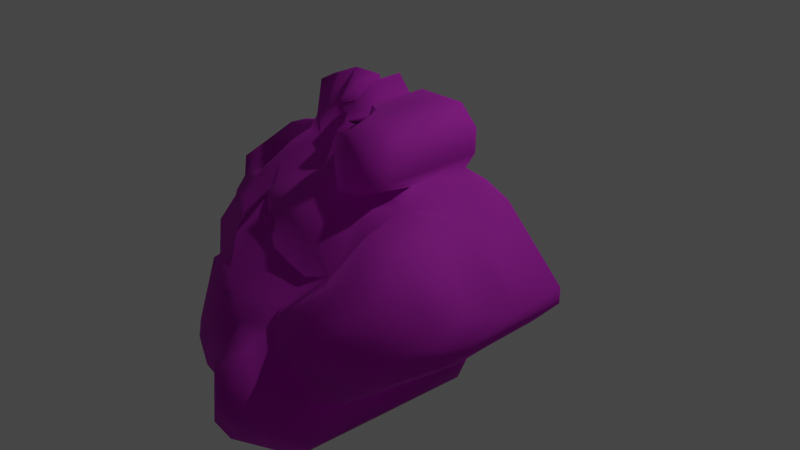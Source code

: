 # Source: Ruins_Collumn_Dmg_C.blend  (saved by Blender 3.5.10; exported with 4.5.12 LTS)
import bpy
from mathutils import Matrix  # noqa: F401  (used for matrix-valued properties, if any)

bpy.ops.wm.read_factory_settings(use_empty=True)
scene = bpy.context.scene
scene.name = 'Scene'

# ---- collections
col_collection = bpy.data.collections.new('Collection'); scene.collection.children.link(col_collection)

# ---- images (referenced by path relative to the original .blend; pixels are not part of the script)
import os
ASSET_DIR = os.environ.get("B2B_ASSET_DIR", "")  # directory of the original .blend (textures are referenced by path, not embedded)
HERE = os.path.dirname(os.path.abspath(__file__))  # packed textures are extracted next to this script under _unpacked/

def load_image(name, relpath, width, height, colorspace="sRGB"):
    """Load a texture the original file referenced (path relative to the .blend, or extracted next to this script)."""
    p = next((c for c in (os.path.join(HERE, relpath), os.path.join(ASSET_DIR, relpath)) if relpath and os.path.exists(c)), "")
    if p:
        img = bpy.data.images.load(p, check_existing=True)
        img.name = name
    else:  # same state as the original file: an image datablock whose file is absent (Cycles renders it pink)
        img = bpy.data.images.new(name, width, height)
        img.source = "FILE"
        img.filepath = "//" + (relpath or name)
    img.colorspace_settings.name = colorspace
    return img
img_dn_hl_ruins_column_broken_d_png = load_image('Dn_HL_Ruins_Column_Broken_D.png', 'Dn_HL_Ruins_Column_Broken_D.png', 1024, 1024, 'sRGB')
img_dn_hl_ruins_column_broken_mre_packed_png = load_image('Dn_HL_Ruins_Column_Broken_mre_packed.png', 'Dn_HL_Ruins_Column_Broken_mre_packed.png', 1024, 1024, 'sRGB')
img_c__users_joo_desktop_files_game_environment_hell_textures__dn_h = load_image('C__Users_joo_Desktop_Files_Game_Environment_Hell_Textures__Dn_H', 'C__Users_joo_Desktop_Files_Game_Environment_Hell_Textures__Dn_HL_Ruins_Column_Broken_N_png_Normal_Bump.png', 1024, 1024, 'sRGB')

# ---- materials (node trees are filled in below, after node groups)
mat_dn_hl_inst_ruins_column__damage_a = bpy.data.materials.new('Dn_HL_Inst_Ruins_Column__Damage_A')
mat_dn_hl_inst_ruins_column__damage_a.use_transparent_shadow = False
mat_dn_hl_inst_ruins_column__damage_a.diffuse_color = (0.588, 0.588, 0.588, 1.0)
mat_dn_hl_inst_ruins_column__damage_a.roughness = 0.9

# ---- material node trees
mat_dn_hl_inst_ruins_column__damage_a.use_nodes = True; mat_dn_hl_inst_ruins_column__damage_a.node_tree.nodes.clear()
_N = mat_dn_hl_inst_ruins_column__damage_a.node_tree.nodes; _L = mat_dn_hl_inst_ruins_column__damage_a.node_tree.links
n0 = _N.new('ShaderNodeBsdfPrincipled'); n0.name = 'Principled BSDF'; n0.location = (0, 300)
n0.distribution = 'GGX'
n0.subsurface_method = 'RANDOM_WALK_SKIN'
n0.inputs[2].default_value = 0.9
n0.inputs[13].default_value = 0.0
n0.inputs[18].default_value = 1.0
n0.inputs[27].default_value = (0.0, 0.0, 0.0, 1.0)
n0.inputs[28].default_value = 1.0
n1 = _N.new('ShaderNodeTexImage'); n1.name = 'Image Texture'; n1.location = (-480, 300)
n1.image = img_dn_hl_ruins_column_broken_d_png
n2 = _N.new('ShaderNodeTexImage'); n2.name = 'Image Texture.001'; n2.location = (-480, 0)
n2.image = img_dn_hl_ruins_column_broken_mre_packed_png
n3 = _N.new('ShaderNodeTexImage'); n3.name = 'Image Texture.002'; n3.location = (-480, -300)
n3.image = img_c__users_joo_desktop_files_game_environment_hell_textures__dn_h
n4 = _N.new('ShaderNodeNormalMap'); n4.name = 'Normal Map'; n4.location = (-200, -300)
n4.inputs[0].default_value = 0.0
n5 = _N.new('ShaderNodeOutputMaterial'); n5.name = 'Material Output'; n5.location = (280, 300)
_L.new(n1.outputs[0], n0.inputs[0])
_L.new(n3.outputs[0], n4.inputs[1])
_L.new(n4.outputs[0], n0.inputs[5])
_L.new(n0.outputs[0], n5.inputs[0])
_L.new(n2.outputs[0], n0.inputs[1])
n5.is_active_output = True

# ---- world
world_world = bpy.data.worlds.new('World'); scene.world = world_world
world_world.use_nodes = True; world_world.node_tree.nodes.clear()
_N = world_world.node_tree.nodes; _L = world_world.node_tree.links
n0 = _N.new('ShaderNodeOutputWorld'); n0.name = 'World Output'; n0.location = (300, 300)
n1 = _N.new('ShaderNodeBackground'); n1.name = 'Background'; n1.location = (10, 300)
n1.inputs[0].default_value = (0.05088, 0.05088, 0.05088, 1.0)
_L.new(n1.outputs[0], n0.inputs[0])
n0.is_active_output = True
world_world.color = (0.05088, 0.05088, 0.05088)
world_world.use_sun_shadow = False
world_world.sun_shadow_jitter_overblur = 0.0

# ---- cameras
cam_camera = bpy.data.cameras.new('Camera')
cam_camera.clip_end = 100.0
cam_camera.ortho_scale = 7.314

# ---- lights
light_light = bpy.data.lights.new('Light', 'POINT')
light_light.transmission_factor = 0.0
light_light.energy = 1000.0
light_light.shadow_soft_size = 0.1
light_light.shadow_maximum_resolution = 0.006
light_light.use_absolute_resolution = True

# ---- meshes
me_ruins_collumn_dmg_c = bpy.data.meshes.new('Ruins_Collumn_Dmg_C')
me_ruins_collumn_dmg_c.from_pydata([(0.3232, 1.472, 0.009348), (0.2866, 1.329, -0.005298), (0.2911, 1.435, 0.0253), (0.2829, 1.303, -0.005391), (0.8211, 1.468, -0.007833), (0.2754, 1.246, -0.006529), (1.014, 1.277, -0.00601), (0.2105, 1.322, -0.005145), (0.259, 1.281, -0.004475), (0.1643, 1.359, -0.005344), (1.012, 1.029, 0.000689), (0.8982, 0.8468, -0.004755), (-0.2445, 1.238, -0.003743), (0.00971, 1.551, 0.003599), (-0.9874, 1.297, -0.007362), (-0.2743, 1.466, -0.003019), (-0.6038, 1.465, 0.01295), (-0.9583, 0.9215, -0.002936), (1.436, 0.7034, 0.002011), (-1.057, 0.8673, 0.000528), (-1.056, 0.7662, -0.002012), (-1.114, 0.7567, -0.003118), (2.097, 0.07279, 0.009904), (2.095, -0.09051, 0.008914), (1.794, -0.4151, 0.01005), (0.9193, -0.9048, 0.01195), (-2.102, 0.03892, 0.006383), (-1.167, 0.7487, -0.002018), (-1.171, 0.7523, 0.02984), (-1.218, 0.7397, -0.000129), (-1.422, 0.6946, 0.01774), (-1.12, -0.8831, 0.01249), (-1.979, -0.2099, 0.0265), (-0.8844, -0.8963, 0.004808), (-0.9873, -1.299, 0.01195), (-0.9829, -1.049, 0.01809), (-0.8056, -1.482, 0.01369), (-0.2787, -1.487, 0.01573), (-0.2361, -1.288, 0.01124), (-0.2042, -1.275, 0.01029), (0.1813, -1.305, 0.01181), (0.004858, -1.578, 0.02554), (0.9836, -1.003, 0.008844), (0.1634, -1.368, 0.0131), (0.1283, -1.441, 0.03917), (0.189, -1.343, 0.01565), (0.2401, -1.308, 0.01193), (0.2526, -1.287, 0.01231), (0.2795, -1.283, 0.01174), (0.8828, -1.477, 0.0142), (0.3339, -1.492, 0.0263), (1.018, -1.151, 0.006646), (-1.963, 0.2113, 0.4515), (-1.404, 0.7166, 0.2389), (-2.131, 0.003935, 0.2191), (-1.854, -0.1519, 0.5889), (-1.93, -0.2648, 0.4359), (-1.388, -0.6276, 0.6036), (-1.287, -0.8434, 0.1219), (-1.238, -0.8538, 0.5704), (-1.302, -0.7376, 0.8975), (-1.133, -0.8067, 1.488), (-0.8928, -0.9188, 0.786), (-0.9096, -0.8004, 1.674), (-0.9739, -0.9687, 1.647), (-0.9798, -1.292, 1.116), (-0.8335, -1.453, 1.011), (-0.5082, -1.504, 0.9609), (-0.2746, -1.468, 1.107), (-0.2287, -1.286, 0.5604), (-0.2048, -1.273, 0.5603), (-0.2283, -1.25, 1.058), (-0.1591, -1.288, 1.802), (0.0142, -1.565, 1.252), (0.2751, -1.294, 0.7768), (0.1828, -1.294, 1.926), (0.2657, -1.039, 2.234), (0.3036, -1.349, 2.355), (0.314, -1.439, 1.858), (0.8185, -1.43, 2.031), (0.3352, -1.496, 0.6573), (1.011, -1.274, 0.918), (0.9732, -1.252, 1.916), (0.9902, -0.8118, 2.296), (1.0, -1.027, 0.5014), (0.9979, -1.037, 0.8423), (0.9953, -1.01, 0.5602), (0.9264, -0.9084, 0.5309), (1.225, -0.8797, 0.07416), (0.9147, -0.8956, 0.6547), (1.565, -0.6405, 0.4005), (1.264, -0.8595, 0.9439), (0.9046, -0.8281, 1.233), (0.9431, -0.7398, 2.077), (1.246, -0.7286, 1.859), (1.283, -0.8226, 1.11), (1.665, -0.56, 0.8916), (2.042, -0.1672, 0.9095), (2.105, 0.04667, 0.6294), (1.88, 0.3262, 0.4986), (1.426, 0.6973, 0.6212), (1.254, 0.8602, 0.3721), (0.9225, 0.8911, 0.4534), (1.224, 0.8674, 0.08319), (-0.2272, -1.033, 2.148), (-0.2448, -1.281, 1.762), (-0.3779, -1.352, 1.7), (-0.9055, -1.201, 1.567), (-0.6907, -1.252, 1.785), (-0.8778, -0.7893, 1.879), (-0.5562, -1.09, 2.052), (-1.103, -0.4183, 1.417), (-0.6719, -0.8253, 2.036), (-1.505, -0.4504, 0.9214), (-1.715, -0.2835, 0.8624), (-1.561, -0.05505, 0.9192), (-1.425, -0.1089, 1.197), (-1.189, 0.2565, 1.12), (-1.055, -0.2682, 1.477), (-0.7656, -0.1059, 1.738), (-0.5533, 0.1069, 1.564), (-0.7479, 0.3307, 1.331), (-0.9616, 0.408, 1.084), (-0.6414, 0.3898, 1.16), (-0.3699, -0.3301, 2.06), (-0.5174, 0.5314, 1.242), (-0.4735, 0.6734, 1.023), (-0.1747, 0.09893, 1.95), (-0.5013, 0.2971, 1.61), (-0.2155, 0.2677, 1.452), (-0.1277, 0.5652, 1.404), (0.01721, 0.238, 1.584), (0.005309, 0.02253, 2.049), (-0.08589, -0.3953, 2.149), (0.2634, 0.8685, 1.234), (-0.1627, 0.7605, 0.817), (0.001901, 0.8363, 0.9496), (0.313, 1.119, 0.7915), (0.3572, 0.9408, 0.8117), (0.4023, 0.5402, 1.554), (0.734, 0.7471, 1.18), (0.7294, 0.8312, 0.9457), (0.3762, 0.05939, 1.526), (1.053, 0.7816, 0.936), (0.9706, 0.9204, 0.7684), (0.6735, 0.1711, 1.48), (0.8685, 0.5458, 1.246), (0.4209, -0.09267, 1.843), (0.9385, 0.2639, 1.765), (0.1558, -0.259, 2.097), (0.6193, -0.04824, 2.035), (0.4947, -0.1966, 1.982), (1.178, 0.738, 1.503), (1.273, 0.4779, 1.749), (1.355, 0.8046, 0.8217), (1.582, 0.314, 1.831), (2.048, 0.2369, 1.156), (1.497, 0.689, 1.47), (2.044, 0.08994, 1.411), (1.139, -0.008056, 2.284), (2.021, -0.1702, 1.425), (1.663, -0.1925, 1.854), (1.775, -0.3101, 1.674), (0.9707, -0.1374, 2.293), (1.097, -0.5354, 2.055), (0.7836, -0.2403, 2.19), (1.041, -0.704, 2.08), (0.7094, -0.1716, 2.394), (0.8918, -0.4672, 2.493), (0.6676, -0.5133, 2.717), (0.713, -0.7677, 2.661), (0.4325, -0.3899, 2.589), (0.348, -1.013, 2.589), (0.7892, -0.9667, 2.466), (0.9926, -1.023, 2.264), (0.4502, -1.194, 2.499), (0.1964, -0.674, 2.455), (0.1821, -0.7667, 2.293), (0.09652, -0.4429, 2.112), (1.005, 1.04, 1.048), (1.009, 1.284, 0.8137), (0.9559, 0.9523, 0.9934), (0.8532, 1.457, 0.8748), (0.9628, 0.9473, 0.9745), (0.8519, 0.9403, 1.266), (0.7193, 1.346, 1.071), (0.5536, 0.8835, 1.252), (0.4512, 1.349, 1.094), (0.3218, 1.078, 1.108), (0.5934, 1.479, 0.9056), (0.4523, 1.471, 0.6868), (0.3038, 1.458, 0.6195), (0.2771, 1.258, 0.6087), (0.2661, 1.295, 0.2715), (0.2022, 1.322, 0.4933), (0.02026, 1.553, 0.3383), (0.2126, 1.271, 0.6242), (-0.2049, 1.299, 0.37), (-0.07041, 1.335, 0.5516), (0.08844, 1.227, 0.6644), (-0.07539, 1.202, 0.5985), (-0.02228, 1.17, 0.768), (-0.1571, 1.291, 0.4847), (-0.329, 1.145, 0.3936), (-0.4528, 0.941, 0.6142), (-0.4493, 1.227, 0.3685), (-0.2512, 1.367, 0.351), (-0.2702, 1.458, 0.3112), (-0.5306, 1.107, 0.4619), (-0.7628, 1.047, 0.3802), (-0.9779, 1.28, 0.1581), (-0.8913, 0.9045, 0.3096), (-0.9015, 0.8154, 0.2292), (-0.9399, 0.8144, 0.3396), (-1.17, 0.7822, 0.2313), (-0.6963, 0.9377, 0.5428), (-0.6955, 0.9318, 0.563), (-0.7465, 0.8508, 0.7241), (-0.6687, 0.7585, 0.9439), (-0.6312, 0.47, 1.088), (-1.287, 0.3112, 0.8148), (-1.073, 0.5974, 0.5992), (-1.672, 0.0165, 0.8035), (-1.623, 0.3108, 0.5998), (-1.216, 0.3198, 0.5922), (-1.407, 0.3802, 0.4436), (-1.169, 0.6387, 0.4531), (-1.16, 0.6642, 0.4045), (-1.449, 0.464, 0.4451), (-1.589, 0.4476, 0.4412), (-1.643, 0.4784, 0.4015), (-1.75, 0.3324, 0.6014)], [], [(0, 1, 2), (1, 0, 3), (0, 4, 3), (3, 4, 5), (5, 4, 6), (7, 8, 5), (7, 5, 9), (6, 10, 11), (5, 6, 11), (9, 5, 12), (13, 9, 12), (12, 5, 11), (14, 12, 11), (15, 12, 14), (16, 15, 14), (14, 11, 17), (17, 11, 18), (19, 17, 18), (19, 18, 20), (18, 21, 20), (18, 22, 23), (18, 23, 24), (18, 24, 25), (21, 18, 26), (18, 25, 26), (26, 27, 21), (28, 21, 27), (29, 28, 27), (26, 29, 27), (28, 29, 30), (26, 30, 29), (31, 32, 26), (26, 25, 31), (31, 25, 33), (33, 34, 35), (34, 33, 36), (33, 37, 36), (37, 33, 38), (33, 39, 38), (33, 25, 40), (39, 33, 40), (40, 41, 39), (40, 25, 42), (41, 40, 43), (43, 44, 41), (44, 43, 45), (45, 43, 40), (45, 40, 46), (40, 47, 46), (42, 47, 40), (48, 47, 42), (49, 48, 42), (50, 48, 49), (42, 51, 49), (30, 52, 53), (30, 26, 52), (54, 52, 26), (52, 54, 55), (32, 54, 26), (56, 55, 54), (56, 54, 32), (55, 56, 57), (58, 56, 32), (58, 32, 31), (57, 56, 59), (58, 59, 56), (59, 60, 57), (59, 61, 60), (31, 62, 58), (59, 58, 62), (62, 61, 59), (62, 31, 33), (61, 62, 63), (35, 62, 33), (64, 63, 62), (35, 64, 62), (65, 64, 35), (35, 34, 65), (66, 65, 34), (36, 66, 34), (67, 66, 36), (37, 67, 36), (68, 67, 37), (68, 37, 38), (68, 38, 69), (69, 70, 68), (69, 38, 70), (68, 70, 71), (70, 38, 39), (70, 72, 71), (41, 70, 39), (73, 72, 70), (41, 73, 70), (73, 41, 74), (73, 74, 75), (41, 44, 74), (76, 75, 74), (74, 44, 45), (74, 45, 46), (47, 74, 46), (77, 76, 74), (48, 74, 47), (78, 77, 74), (79, 77, 78), (74, 48, 80), (74, 80, 78), (79, 78, 80), (80, 48, 50), (49, 80, 50), (79, 80, 49), (79, 49, 81), (79, 81, 82), (81, 49, 51), (83, 82, 81), (84, 81, 51), (42, 84, 51), (25, 84, 42), (83, 81, 85), (81, 84, 86), (86, 85, 81), (87, 84, 25), (84, 87, 86), (87, 25, 88), (88, 25, 24), (86, 87, 89), (88, 89, 87), (86, 89, 85), (90, 88, 24), (90, 24, 23), (89, 88, 91), (91, 88, 90), (92, 85, 89), (92, 89, 91), (92, 83, 85), (92, 93, 83), (94, 93, 92), (91, 95, 92), (92, 95, 94), (91, 90, 95), (95, 96, 94), (95, 90, 96), (96, 90, 23), (94, 96, 97), (97, 96, 23), (97, 23, 98), (98, 23, 22), (99, 98, 22), (99, 100, 98), (18, 99, 22), (101, 100, 99), (101, 99, 18), (101, 102, 100), (18, 103, 101), (102, 101, 103), (11, 103, 18), (102, 103, 11), (73, 75, 72), (72, 75, 104), (72, 104, 71), (76, 104, 75), (104, 105, 71), (105, 68, 71), (105, 106, 68), (106, 105, 104), (106, 67, 68), (106, 107, 67), (107, 66, 67), (66, 107, 65), (64, 65, 107), (106, 108, 107), (107, 109, 64), (108, 109, 107), (109, 63, 64), (110, 108, 106), (108, 110, 109), (106, 104, 110), (111, 63, 109), (111, 61, 63), (61, 111, 60), (109, 110, 112), (112, 110, 104), (60, 111, 113), (60, 113, 57), (57, 114, 55), (113, 114, 57), (115, 114, 113), (113, 116, 115), (113, 111, 116), (116, 117, 115), (116, 111, 118), (118, 117, 116), (118, 111, 109), (119, 118, 109), (109, 112, 119), (120, 117, 118), (118, 119, 120), (117, 120, 121), (122, 117, 121), (122, 121, 123), (121, 120, 123), (124, 119, 112), (123, 120, 125), (123, 125, 126), (119, 127, 120), (127, 119, 124), (120, 128, 125), (120, 127, 128), (125, 128, 129), (128, 127, 129), (130, 125, 129), (129, 127, 131), (130, 129, 131), (132, 127, 124), (127, 132, 131), (133, 124, 112), (132, 124, 133), (133, 112, 104), (134, 125, 130), (126, 125, 134), (135, 126, 136), (126, 134, 136), (137, 136, 138), (134, 138, 136), (130, 139, 134), (130, 131, 139), (134, 140, 138), (139, 140, 134), (140, 141, 138), (139, 131, 142), (143, 141, 140), (144, 141, 143), (102, 144, 143), (143, 100, 102), (145, 140, 139), (142, 145, 139), (146, 143, 140), (146, 140, 145), (147, 142, 131), (142, 147, 145), (132, 147, 131), (148, 146, 145), (149, 147, 132), (132, 133, 149), (145, 147, 150), (145, 150, 148), (147, 149, 151), (151, 150, 147), (146, 148, 152), (146, 152, 143), (148, 150, 153), (148, 153, 152), (154, 143, 152), (100, 143, 154), (152, 153, 155), (100, 154, 156), (100, 156, 98), (152, 157, 154), (154, 157, 156), (155, 157, 152), (157, 158, 156), (157, 155, 158), (158, 98, 156), (153, 159, 155), (153, 150, 159), (158, 160, 98), (160, 97, 98), (161, 158, 155), (160, 158, 161), (155, 159, 161), (162, 97, 160), (161, 162, 160), (94, 97, 162), (162, 161, 94), (163, 161, 159), (163, 94, 161), (163, 159, 150), (164, 94, 163), (150, 165, 163), (165, 164, 163), (151, 165, 150), (94, 164, 166), (164, 165, 166), (94, 166, 93), (151, 167, 165), (166, 168, 93), (165, 168, 166), (165, 167, 168), (167, 151, 149), (168, 83, 93), (167, 169, 168), (168, 170, 83), (170, 168, 169), (167, 171, 169), (167, 149, 171), (169, 172, 170), (169, 171, 172), (170, 173, 83), (172, 173, 170), (83, 173, 174), (83, 174, 82), (79, 82, 174), (79, 174, 173), (173, 175, 79), (173, 172, 175), (79, 175, 77), (77, 175, 172), (77, 172, 76), (171, 176, 172), (172, 176, 76), (176, 171, 149), (76, 176, 177), (76, 177, 104), (177, 133, 104), (176, 149, 178), (177, 176, 178), (133, 178, 149), (178, 133, 177), (102, 11, 10), (179, 102, 10), (180, 179, 10), (6, 180, 10), (179, 181, 102), (6, 182, 180), (179, 180, 182), (181, 144, 102), (4, 182, 6), (181, 183, 144), (183, 181, 184), (183, 184, 144), (179, 184, 181), (144, 184, 141), (179, 185, 184), (182, 185, 179), (184, 186, 141), (185, 186, 184), (141, 186, 138), (187, 185, 182), (185, 187, 186), (138, 186, 188), (187, 188, 186), (138, 188, 137), (188, 187, 137), (182, 189, 187), (189, 182, 4), (187, 189, 190), (190, 189, 4), (187, 190, 137), (191, 190, 4), (191, 137, 190), (191, 4, 0), (2, 191, 0), (191, 192, 137), (191, 2, 193), (191, 193, 192), (193, 137, 192), (1, 193, 2), (1, 3, 193), (193, 3, 5), (8, 193, 5), (193, 8, 194), (137, 193, 194), (8, 7, 194), (194, 7, 9), (9, 195, 194), (195, 9, 13), (194, 196, 137), (197, 195, 13), (12, 197, 13), (194, 195, 198), (197, 198, 195), (196, 194, 199), (200, 199, 194), (200, 196, 199), (194, 198, 200), (201, 137, 196), (201, 196, 200), (201, 136, 137), (136, 201, 135), (135, 201, 200), (200, 198, 135), (135, 198, 202), (197, 202, 198), (197, 135, 202), (135, 197, 203), (135, 203, 204), (135, 204, 126), (197, 205, 203), (204, 203, 205), (197, 206, 205), (206, 197, 12), (207, 206, 12), (207, 205, 206), (207, 12, 15), (16, 207, 15), (205, 207, 16), (205, 208, 204), (209, 208, 205), (205, 16, 209), (204, 208, 209), (209, 16, 210), (14, 210, 16), (17, 210, 14), (210, 17, 211), (210, 211, 209), (211, 17, 19), (19, 212, 211), (212, 19, 20), (213, 209, 211), (213, 211, 212), (214, 212, 20), (213, 212, 214), (214, 20, 21), (28, 214, 21), (214, 28, 30), (53, 214, 30), (53, 213, 214), (213, 215, 209), (215, 204, 209), (215, 216, 204), (215, 217, 216), (204, 216, 217), (213, 217, 215), (217, 218, 204), (204, 218, 126), (126, 218, 219), (126, 219, 123), (218, 123, 219), (122, 123, 218), (217, 122, 218), (217, 117, 122), (220, 117, 217), (213, 221, 217), (220, 217, 221), (220, 222, 117), (115, 117, 222), (222, 114, 115), (55, 114, 222), (220, 223, 222), (222, 223, 55), (220, 221, 224), (220, 224, 223), (225, 224, 221), (225, 223, 224), (225, 221, 226), (226, 221, 227), (226, 227, 225), (213, 227, 221), (227, 228, 225), (227, 213, 228), (225, 228, 223), (213, 53, 228), (228, 229, 223), (228, 53, 230), (228, 230, 229), (229, 230, 223), (52, 230, 53), (230, 231, 223), (231, 230, 52), (231, 55, 223), (52, 55, 231)])
me_ruins_collumn_dmg_c.polygons.foreach_set('use_smooth', [True] * 460)
_k = set([(0, 2), (0, 4), (1, 2), (1, 3), (3, 5), (4, 6), (5, 8), (6, 10), (7, 8), (7, 9), (9, 13), (10, 11), (11, 18), (12, 13), (12, 15), (14, 16), (14, 17), (15, 16), (17, 19), (18, 22), (19, 20), (20, 21), (21, 28), (22, 23), (23, 24), (24, 25), (25, 42), (26, 30), (26, 32), (28, 30), (31, 32), (31, 33), (33, 35), (34, 35), (34, 36), (36, 37), (37, 38), (38, 39), (39, 41), (41, 44), (42, 51), (44, 45), (45, 46), (46, 47), (47, 48), (48, 50), (49, 50), (49, 51)])
me_ruins_collumn_dmg_c.attributes.new('sharp_edge', 'BOOLEAN', 'EDGE').data.foreach_set('value', [ (min(e.vertices), max(e.vertices)) in _k for e in me_ruins_collumn_dmg_c.edges])
_uv = me_ruins_collumn_dmg_c.uv_layers.new(name='UVMap')
_uv.uv.foreach_set('vector', [0.07416, 0.08008, 0.07556, 0.07959, 0.07471, 0.08008, 0.07556, 0.07959, 0.07416, 0.08008, 0.07581, 0.07959, 0.07416, 0.08008, 0.07092, 0.07617, 0.07581, 0.07959, 0.07581, 0.07959, 0.07092, 0.07617, 0.07629, 0.0791, 0.07629, 0.0791, 0.07092, 0.07617, 0.07117, 0.07324, 0.07611, 0.08008, 0.07611, 0.07959, 0.07629, 0.0791, 0.07611, 0.08008, 0.07629, 0.0791, 0.07611, 0.08057, 0.07117, 0.07324, 0.07312, 0.07178, 0.07532, 0.07129, 0.07629, 0.0791, 0.07117, 0.07324, 0.07532, 0.07129, 0.07611, 0.08057, 0.07629, 0.0791, 0.07977, 0.08301, 0.07562, 0.08301, 0.07611, 0.08057, 0.07977, 0.08301, 0.07977, 0.08301, 0.07629, 0.0791, 0.07532, 0.07129, 0.08423, 0.08935, 0.07977, 0.08301, 0.07532, 0.07129, 0.07819, 0.08496, 0.07977, 0.08301, 0.08423, 0.08935, 0.08038, 0.0874, 0.07819, 0.08496, 0.08423, 0.08935, 0.08423, 0.08935, 0.07532, 0.07129, 0.0871, 0.08691, 0.0871, 0.08691, 0.07532, 0.07129, 0.07294, 0.06641, 0.08813, 0.0874, 0.0871, 0.08691, 0.07294, 0.06641, 0.08813, 0.0874, 0.07294, 0.06641, 0.08893, 0.08643, 0.07294, 0.06641, 0.08942, 0.08691, 0.08893, 0.08643, 0.07294, 0.06641, 0.07355, 0.05664, 0.07489, 0.05566, 0.07294, 0.06641, 0.07489, 0.05566, 0.07947, 0.05566, 0.07294, 0.06641, 0.07947, 0.05566, 0.08917, 0.05957, 0.08942, 0.08691, 0.07294, 0.06641, 0.1017, 0.08984, 0.07294, 0.06641, 0.08917, 0.05957, 0.1017, 0.08984, 0.1017, 0.08984, 0.08984, 0.0874, 0.08942, 0.08691, 0.08966, 0.0874, 0.08942, 0.08691, 0.08984, 0.0874, 0.09027, 0.0874, 0.08966, 0.0874, 0.08984, 0.0874, 0.1017, 0.08984, 0.09027, 0.0874, 0.08984, 0.0874, 0.08966, 0.0874, 0.09027, 0.0874, 0.09198, 0.08887, 0.1017, 0.08984, 0.09198, 0.08887, 0.09027, 0.0874, 0.1025, 0.07617, 0.1029, 0.0874, 0.1017, 0.08984, 0.1017, 0.08984, 0.08917, 0.05957, 0.1025, 0.07617, 0.1025, 0.07617, 0.08917, 0.05957, 0.1011, 0.07422, 0.1011, 0.07422, 0.105, 0.07227, 0.103, 0.07373, 0.105, 0.07227, 0.1011, 0.07422, 0.1053, 0.06934, 0.1011, 0.07422, 0.1018, 0.06543, 0.1053, 0.06934, 0.1018, 0.06543, 0.1011, 0.07422, 0.09991, 0.06641, 0.1011, 0.07422, 0.09961, 0.06592, 0.09991, 0.06641, 0.1011, 0.07422, 0.08917, 0.05957, 0.09729, 0.06299, 0.09961, 0.06592, 0.1011, 0.07422, 0.09729, 0.06299, 0.09729, 0.06299, 0.1006, 0.0625, 0.09961, 0.06592, 0.09729, 0.06299, 0.08917, 0.05957, 0.08954, 0.05859, 0.1006, 0.0625, 0.09729, 0.06299, 0.0979, 0.0625, 0.0979, 0.0625, 0.09876, 0.06201, 0.1006, 0.0625, 0.09876, 0.06201, 0.0979, 0.0625, 0.09753, 0.0625, 0.09753, 0.0625, 0.0979, 0.0625, 0.09729, 0.06299, 0.09753, 0.0625, 0.09729, 0.06299, 0.09692, 0.0625, 0.09729, 0.06299, 0.09668, 0.0625, 0.09692, 0.0625, 0.08954, 0.05859, 0.09668, 0.0625, 0.09729, 0.06299, 0.0965, 0.06201, 0.09668, 0.0625, 0.08954, 0.05859, 0.09399, 0.05615, 0.0965, 0.06201, 0.08954, 0.05859, 0.09778, 0.06055, 0.0965, 0.06201, 0.09399, 0.05615, 0.08954, 0.05859, 0.09052, 0.05713, 0.09399, 0.05615, 0.01675, 0.4307, 0.0286, 0.394, 0.02684, 0.4297, 0.01675, 0.4307, 0.006557, 0.3892, 0.0286, 0.394, 0.01558, 0.3857, 0.0286, 0.394, 0.006557, 0.3892, 0.0286, 0.394, 0.01558, 0.3857, 0.03409, 0.3755, 0.006149, 0.375, 0.01558, 0.3857, 0.006557, 0.3892, 0.02518, 0.3726, 0.03409, 0.3755, 0.01558, 0.3857, 0.02518, 0.3726, 0.01558, 0.3857, 0.006149, 0.375, 0.03409, 0.3755, 0.02518, 0.3726, 0.0372, 0.3447, 0.01527, 0.333, 0.02518, 0.3726, 0.006149, 0.375, 0.01527, 0.333, 0.006149, 0.375, 0.01023, 0.3252, 0.0372, 0.3447, 0.02518, 0.3726, 0.03558, 0.332, 0.01527, 0.333, 0.03558, 0.332, 0.02518, 0.3726, 0.03558, 0.332, 0.05017, 0.3384, 0.0372, 0.3447, 0.03558, 0.332, 0.07709, 0.3315, 0.05017, 0.3384, 0.01023, 0.3252, 0.04639, 0.3164, 0.01527, 0.333, 0.03558, 0.332, 0.01527, 0.333, 0.04639, 0.3164, 0.04639, 0.3164, 0.07709, 0.3315, 0.03558, 0.332, 0.04639, 0.3164, 0.01023, 0.3252, 0.01049, 0.3149, 0.07709, 0.3315, 0.04639, 0.3164, 0.08679, 0.3232, 0.0118, 0.3066, 0.04639, 0.3164, 0.01049, 0.3149, 0.08594, 0.3149, 0.08679, 0.3232, 0.04639, 0.3164, 0.0118, 0.3066, 0.08594, 0.3149, 0.04639, 0.3164, 0.06247, 0.2988, 0.08594, 0.3149, 0.0118, 0.3066, 0.0118, 0.3066, 0.01224, 0.2954, 0.06247, 0.2988, 0.05832, 0.2886, 0.06247, 0.2988, 0.01224, 0.2954, 0.01311, 0.2837, 0.05832, 0.2886, 0.01224, 0.2954, 0.0571, 0.2734, 0.05832, 0.2886, 0.01311, 0.2837, 0.01499, 0.2598, 0.0571, 0.2734, 0.01311, 0.2837, 0.06451, 0.2632, 0.0571, 0.2734, 0.01499, 0.2598, 0.06451, 0.2632, 0.01499, 0.2598, 0.01562, 0.2505, 0.06451, 0.2632, 0.01562, 0.2505, 0.04053, 0.2524, 0.04053, 0.2524, 0.04074, 0.251, 0.06451, 0.2632, 0.04053, 0.2524, 0.01562, 0.2505, 0.04074, 0.251, 0.06451, 0.2632, 0.04074, 0.251, 0.06342, 0.2534, 0.04074, 0.251, 0.01562, 0.2505, 0.01578, 0.2485, 0.04074, 0.251, 0.09711, 0.2515, 0.06342, 0.2534, 0.01798, 0.2324, 0.04074, 0.251, 0.01578, 0.2485, 0.07269, 0.2358, 0.09711, 0.2515, 0.04074, 0.251, 0.01798, 0.2324, 0.07269, 0.2358, 0.04074, 0.251, 0.07269, 0.2358, 0.01798, 0.2324, 0.05316, 0.2158, 0.07269, 0.2358, 0.05316, 0.2158, 0.1048, 0.2285, 0.01798, 0.2324, 0.01878, 0.2246, 0.05316, 0.2158, 0.121, 0.2197, 0.1048, 0.2285, 0.05316, 0.2158, 0.05316, 0.2158, 0.01878, 0.2246, 0.01773, 0.2197, 0.05316, 0.2158, 0.01773, 0.2197, 0.01761, 0.2168, 0.01762, 0.2158, 0.05316, 0.2158, 0.01761, 0.2168, 0.1249, 0.2056, 0.121, 0.2197, 0.05316, 0.2158, 0.01762, 0.2144, 0.05316, 0.2158, 0.01762, 0.2158, 0.1021, 0.2041, 0.1249, 0.2056, 0.05316, 0.2158, 0.1096, 0.1812, 0.1249, 0.2056, 0.1021, 0.2041, 0.05316, 0.2158, 0.01762, 0.2144, 0.0473, 0.2061, 0.05316, 0.2158, 0.0473, 0.2061, 0.1021, 0.2041, 0.1096, 0.1812, 0.1021, 0.2041, 0.0473, 0.2061, 0.0473, 0.2061, 0.01762, 0.2144, 0.01852, 0.2051, 0.01796, 0.1812, 0.0473, 0.2061, 0.01852, 0.2051, 0.1096, 0.1812, 0.0473, 0.2061, 0.01796, 0.1812, 0.1096, 0.1812, 0.01796, 0.1812, 0.05923, 0.1704, 0.1096, 0.1812, 0.05923, 0.1704, 0.1043, 0.1704, 0.05923, 0.1704, 0.01796, 0.1812, 0.01755, 0.165, 0.1221, 0.1504, 0.1043, 0.1704, 0.05923, 0.1704, 0.04047, 0.1592, 0.05923, 0.1704, 0.01755, 0.165, 0.01747, 0.1582, 0.04047, 0.1592, 0.01755, 0.165, 0.01738, 0.1528, 0.04047, 0.1592, 0.01747, 0.1582, 0.1221, 0.1504, 0.05923, 0.1704, 0.05609, 0.1602, 0.05923, 0.1704, 0.04047, 0.1592, 0.04318, 0.1587, 0.04318, 0.1587, 0.05609, 0.1602, 0.05923, 0.1704, 0.04224, 0.1528, 0.04047, 0.1592, 0.01738, 0.1528, 0.04047, 0.1592, 0.04224, 0.1528, 0.04318, 0.1587, 0.04224, 0.1528, 0.01738, 0.1528, 0.02248, 0.1396, 0.02248, 0.1396, 0.01738, 0.1528, 0.01524, 0.1074, 0.04318, 0.1587, 0.04224, 0.1528, 0.04782, 0.1528, 0.02248, 0.1396, 0.04782, 0.1528, 0.04224, 0.1528, 0.04318, 0.1587, 0.04782, 0.1528, 0.05609, 0.1602, 0.03449, 0.1201, 0.02248, 0.1396, 0.01524, 0.1074, 0.03449, 0.1201, 0.01524, 0.1074, 0.01349, 0.08691, 0.04782, 0.1528, 0.02248, 0.1396, 0.05945, 0.1357, 0.05945, 0.1357, 0.02248, 0.1396, 0.03449, 0.1201, 0.07373, 0.1499, 0.05609, 0.1602, 0.04782, 0.1528, 0.07373, 0.1499, 0.04782, 0.1528, 0.05945, 0.1357, 0.07373, 0.1499, 0.1221, 0.1504, 0.05609, 0.1602, 0.07373, 0.1499, 0.1121, 0.1465, 0.1221, 0.1504, 0.1015, 0.1323, 0.1121, 0.1465, 0.07373, 0.1499, 0.05945, 0.1357, 0.06677, 0.1333, 0.07373, 0.1499, 0.07373, 0.1499, 0.06677, 0.1333, 0.1015, 0.1323, 0.05945, 0.1357, 0.03449, 0.1201, 0.06677, 0.1333, 0.06677, 0.1333, 0.056, 0.1128, 0.1015, 0.1323, 0.06677, 0.1333, 0.03449, 0.1201, 0.056, 0.1128, 0.056, 0.1128, 0.03449, 0.1201, 0.01349, 0.08691, 0.1015, 0.1323, 0.056, 0.1128, 0.05551, 0.08789, 0.05551, 0.08789, 0.056, 0.1128, 0.01349, 0.08691, 0.05551, 0.08789, 0.01349, 0.08691, 0.04166, 0.0791, 0.04166, 0.0791, 0.01349, 0.08691, 0.0131, 0.07959, 0.03445, 0.06299, 0.04166, 0.0791, 0.0131, 0.07959, 0.03445, 0.06299, 0.039, 0.03613, 0.04166, 0.0791, 0.01025, 0.0376, 0.03445, 0.06299, 0.0131, 0.07959, 0.0271, 0.02685, 0.039, 0.03613, 0.03445, 0.06299, 0.0271, 0.02685, 0.03445, 0.06299, 0.01025, 0.0376, 0.0271, 0.02685, 0.03067, 0.01123, 0.039, 0.03613, 0.01025, 0.0376, 0.01486, 0.02539, 0.0271, 0.02685, 0.03067, 0.01123, 0.0271, 0.02685, 0.01486, 0.02539, 0.008484, 0.01172, 0.01486, 0.02539, 0.01025, 0.0376, 0.03067, 0.01123, 0.01486, 0.02539, 0.008484, 0.01172, 0.6499, 0.2041, 0.6445, 0.2378, 0.6313, 0.2271, 0.6313, 0.2271, 0.6445, 0.2378, 0.6196, 0.2441, 0.6313, 0.2271, 0.6196, 0.2441, 0.6284, 0.1919, 0.6406, 0.2549, 0.6196, 0.2441, 0.6445, 0.2378, 0.6196, 0.2441, 0.6162, 0.2222, 0.6284, 0.1919, 0.6162, 0.2222, 0.6172, 0.1909, 0.6284, 0.1919, 0.6162, 0.2222, 0.6108, 0.2183, 0.6172, 0.1909, 0.6108, 0.2183, 0.6162, 0.2222, 0.6196, 0.2441, 0.6108, 0.2183, 0.6055, 0.1831, 0.6172, 0.1909, 0.6108, 0.2183, 0.5864, 0.2158, 0.6055, 0.1831, 0.5864, 0.2158, 0.5889, 0.1875, 0.6055, 0.1831, 0.5889, 0.1875, 0.5864, 0.2158, 0.5801, 0.1953, 0.5791, 0.2256, 0.5801, 0.1953, 0.5864, 0.2158, 0.6108, 0.2183, 0.5977, 0.2236, 0.5864, 0.2158, 0.5864, 0.2158, 0.582, 0.2397, 0.5791, 0.2256, 0.5977, 0.2236, 0.582, 0.2397, 0.5864, 0.2158, 0.582, 0.2397, 0.5747, 0.2349, 0.5791, 0.2256, 0.604, 0.2368, 0.5977, 0.2236, 0.6108, 0.2183, 0.5977, 0.2236, 0.604, 0.2368, 0.582, 0.2397, 0.6108, 0.2183, 0.6196, 0.2441, 0.604, 0.2368, 0.5527, 0.2461, 0.5747, 0.2349, 0.582, 0.2397, 0.5527, 0.2461, 0.5625, 0.2295, 0.5747, 0.2349, 0.5625, 0.2295, 0.5527, 0.2461, 0.5356, 0.2212, 0.582, 0.2397, 0.604, 0.2368, 0.5942, 0.2441, 0.5942, 0.2441, 0.604, 0.2368, 0.6196, 0.2441, 0.5356, 0.2212, 0.5527, 0.2461, 0.5244, 0.2334, 0.5356, 0.2212, 0.5244, 0.2334, 0.5225, 0.2153, 0.5225, 0.2153, 0.5127, 0.2388, 0.4978, 0.2344, 0.5244, 0.2334, 0.5127, 0.2388, 0.5225, 0.2153, 0.5166, 0.251, 0.5127, 0.2388, 0.5244, 0.2334, 0.5244, 0.2334, 0.5303, 0.2529, 0.5166, 0.251, 0.5244, 0.2334, 0.5527, 0.2461, 0.5303, 0.2529, 0.5303, 0.2529, 0.5273, 0.2734, 0.5166, 0.251, 0.5303, 0.2529, 0.5527, 0.2461, 0.5527, 0.2544, 0.5527, 0.2544, 0.5273, 0.2734, 0.5303, 0.2529, 0.5527, 0.2544, 0.5527, 0.2461, 0.582, 0.2397, 0.5669, 0.2681, 0.5527, 0.2544, 0.582, 0.2397, 0.582, 0.2397, 0.5942, 0.2441, 0.5669, 0.2681, 0.562, 0.2837, 0.5273, 0.2734, 0.5527, 0.2544, 0.5527, 0.2544, 0.5669, 0.2681, 0.562, 0.2837, 0.5273, 0.2734, 0.562, 0.2837, 0.5454, 0.2881, 0.5303, 0.2871, 0.5273, 0.2734, 0.5454, 0.2881, 0.5303, 0.2871, 0.5454, 0.2881, 0.542, 0.2983, 0.5454, 0.2881, 0.562, 0.2837, 0.542, 0.2983, 0.5938, 0.2695, 0.5669, 0.2681, 0.5942, 0.2441, 0.542, 0.2983, 0.562, 0.2837, 0.5479, 0.3066, 0.542, 0.2983, 0.5479, 0.3066, 0.5391, 0.3174, 0.5669, 0.2681, 0.5869, 0.2905, 0.562, 0.2837, 0.5869, 0.2905, 0.5669, 0.2681, 0.5938, 0.2695, 0.562, 0.2837, 0.564, 0.293, 0.5479, 0.3066, 0.562, 0.2837, 0.5869, 0.2905, 0.564, 0.293, 0.5479, 0.3066, 0.564, 0.293, 0.5688, 0.3066, 0.564, 0.293, 0.5869, 0.2905, 0.5688, 0.3066, 0.5635, 0.3193, 0.5479, 0.3066, 0.5688, 0.3066, 0.5688, 0.3066, 0.5869, 0.2905, 0.5806, 0.3105, 0.5635, 0.3193, 0.5688, 0.3066, 0.5806, 0.3105, 0.5967, 0.292, 0.5869, 0.2905, 0.5938, 0.2695, 0.5869, 0.2905, 0.5967, 0.292, 0.5806, 0.3105, 0.6074, 0.2744, 0.5938, 0.2695, 0.5942, 0.2441, 0.5967, 0.292, 0.5938, 0.2695, 0.6074, 0.2744, 0.6074, 0.2744, 0.5942, 0.2441, 0.6196, 0.2441, 0.5645, 0.3447, 0.5479, 0.3066, 0.5635, 0.3193, 0.5391, 0.3174, 0.5479, 0.3066, 0.5645, 0.3447, 0.5386, 0.3369, 0.5391, 0.3174, 0.5479, 0.3418, 0.5391, 0.3174, 0.5645, 0.3447, 0.5479, 0.3418, 0.5479, 0.3657, 0.5479, 0.3418, 0.5557, 0.3623, 0.5645, 0.3447, 0.5557, 0.3623, 0.5479, 0.3418, 0.5635, 0.3193, 0.5815, 0.334, 0.5645, 0.3447, 0.5635, 0.3193, 0.5806, 0.3105, 0.5815, 0.334, 0.5645, 0.3447, 0.5825, 0.3604, 0.5557, 0.3623, 0.5815, 0.334, 0.5825, 0.3604, 0.5645, 0.3447, 0.5825, 0.3604, 0.5762, 0.3696, 0.5557, 0.3623, 0.5815, 0.334, 0.5806, 0.3105, 0.5962, 0.3198, 0.5918, 0.3809, 0.5762, 0.3696, 0.5825, 0.3604, 0.5825, 0.3867, 0.5762, 0.3696, 0.5918, 0.3809, 0.5791, 0.4019, 0.5825, 0.3867, 0.5918, 0.3809, 0.5918, 0.3809, 0.6069, 0.4048, 0.5791, 0.4019, 0.6006, 0.333, 0.5825, 0.3604, 0.5815, 0.334, 0.5962, 0.3198, 0.6006, 0.333, 0.5815, 0.334, 0.5933, 0.3564, 0.5918, 0.3809, 0.5825, 0.3604, 0.5933, 0.3564, 0.5825, 0.3604, 0.6006, 0.333, 0.6094, 0.3091, 0.5962, 0.3198, 0.5806, 0.3105, 0.5962, 0.3198, 0.6094, 0.3091, 0.6006, 0.333, 0.5967, 0.292, 0.6094, 0.3091, 0.5806, 0.3105, 0.6157, 0.3374, 0.5933, 0.3564, 0.6006, 0.333, 0.6108, 0.2881, 0.6094, 0.3091, 0.5967, 0.292, 0.5967, 0.292, 0.6074, 0.2744, 0.6108, 0.2881, 0.6006, 0.333, 0.6094, 0.3091, 0.6211, 0.3135, 0.6006, 0.333, 0.6211, 0.3135, 0.6157, 0.3374, 0.6094, 0.3091, 0.6108, 0.2881, 0.6182, 0.3057, 0.6182, 0.3057, 0.6211, 0.3135, 0.6094, 0.3091, 0.5933, 0.3564, 0.6157, 0.3374, 0.6094, 0.3628, 0.5933, 0.3564, 0.6094, 0.3628, 0.5918, 0.3809, 0.6157, 0.3374, 0.6211, 0.3135, 0.6216, 0.353, 0.6157, 0.3374, 0.6216, 0.353, 0.6094, 0.3628, 0.6045, 0.3931, 0.5918, 0.3809, 0.6094, 0.3628, 0.6069, 0.4048, 0.5918, 0.3809, 0.6045, 0.3931, 0.6094, 0.3628, 0.6216, 0.353, 0.6362, 0.356, 0.6069, 0.4048, 0.6045, 0.3931, 0.6479, 0.3892, 0.6069, 0.4048, 0.6479, 0.3892, 0.6621, 0.4116, 0.6094, 0.3628, 0.6206, 0.3706, 0.6045, 0.3931, 0.6045, 0.3931, 0.6206, 0.3706, 0.6479, 0.3892, 0.6362, 0.356, 0.6206, 0.3706, 0.6094, 0.3628, 0.6206, 0.3706, 0.6519, 0.3774, 0.6479, 0.3892, 0.6206, 0.3706, 0.6362, 0.356, 0.6519, 0.3774, 0.6519, 0.3774, 0.6621, 0.4116, 0.6479, 0.3892, 0.6216, 0.353, 0.6392, 0.3291, 0.6362, 0.356, 0.6216, 0.353, 0.6211, 0.3135, 0.6392, 0.3291, 0.6519, 0.3774, 0.6616, 0.3735, 0.6621, 0.4116, 0.6616, 0.3735, 0.6704, 0.395, 0.6621, 0.4116, 0.6577, 0.3496, 0.6519, 0.3774, 0.6362, 0.356, 0.6616, 0.3735, 0.6519, 0.3774, 0.6577, 0.3496, 0.6362, 0.356, 0.6392, 0.3291, 0.6577, 0.3496, 0.6641, 0.3569, 0.6704, 0.395, 0.6616, 0.3735, 0.6577, 0.3496, 0.6641, 0.3569, 0.6616, 0.3735, 0.6792, 0.3267, 0.6704, 0.395, 0.6641, 0.3569, 0.6641, 0.3569, 0.6577, 0.3496, 0.6792, 0.3267, 0.6401, 0.3208, 0.6577, 0.3496, 0.6392, 0.3291, 0.6401, 0.3208, 0.6792, 0.3267, 0.6577, 0.3496, 0.6401, 0.3208, 0.6392, 0.3291, 0.6211, 0.3135, 0.6636, 0.3213, 0.6792, 0.3267, 0.6401, 0.3208, 0.6211, 0.3135, 0.6377, 0.3125, 0.6401, 0.3208, 0.6377, 0.3125, 0.6636, 0.3213, 0.6401, 0.3208, 0.6182, 0.3057, 0.6377, 0.3125, 0.6211, 0.3135, 0.6792, 0.3267, 0.6636, 0.3213, 0.6694, 0.3149, 0.6636, 0.3213, 0.6377, 0.3125, 0.6694, 0.3149, 0.6792, 0.3267, 0.6694, 0.3149, 0.6714, 0.3101, 0.6182, 0.3057, 0.6372, 0.3037, 0.6377, 0.3125, 0.6694, 0.3149, 0.6519, 0.3013, 0.6714, 0.3101, 0.6377, 0.3125, 0.6519, 0.3013, 0.6694, 0.3149, 0.6377, 0.3125, 0.6372, 0.3037, 0.6519, 0.3013, 0.6372, 0.3037, 0.6182, 0.3057, 0.6108, 0.2881, 0.6519, 0.3013, 0.6709, 0.2983, 0.6714, 0.3101, 0.6372, 0.3037, 0.6465, 0.2905, 0.6519, 0.3013, 0.6519, 0.3013, 0.6548, 0.2856, 0.6709, 0.2983, 0.6548, 0.2856, 0.6519, 0.3013, 0.6465, 0.2905, 0.6372, 0.3037, 0.6357, 0.2876, 0.6465, 0.2905, 0.6372, 0.3037, 0.6108, 0.2881, 0.6357, 0.2876, 0.6465, 0.2905, 0.6499, 0.2676, 0.6548, 0.2856, 0.6465, 0.2905, 0.6357, 0.2876, 0.6499, 0.2676, 0.6548, 0.2856, 0.665, 0.2832, 0.6709, 0.2983, 0.6499, 0.2676, 0.665, 0.2832, 0.6548, 0.2856, 0.6709, 0.2983, 0.665, 0.2832, 0.6763, 0.2886, 0.6709, 0.2983, 0.6763, 0.2886, 0.6943, 0.2817, 0.6899, 0.2686, 0.6943, 0.2817, 0.6763, 0.2886, 0.6899, 0.2686, 0.6763, 0.2886, 0.665, 0.2832, 0.665, 0.2832, 0.6597, 0.2651, 0.6899, 0.2686, 0.665, 0.2832, 0.6499, 0.2676, 0.6597, 0.2651, 0.6899, 0.2686, 0.6597, 0.2651, 0.6611, 0.2539, 0.6611, 0.2539, 0.6597, 0.2651, 0.6499, 0.2676, 0.6611, 0.2539, 0.6499, 0.2676, 0.6406, 0.2549, 0.6357, 0.2876, 0.6328, 0.2729, 0.6499, 0.2676, 0.6499, 0.2676, 0.6328, 0.2729, 0.6406, 0.2549, 0.6328, 0.2729, 0.6357, 0.2876, 0.6108, 0.2881, 0.6406, 0.2549, 0.6328, 0.2729, 0.6304, 0.2656, 0.6406, 0.2549, 0.6304, 0.2656, 0.6196, 0.2441, 0.6304, 0.2656, 0.6074, 0.2744, 0.6196, 0.2441, 0.6328, 0.2729, 0.6108, 0.2881, 0.6147, 0.2783, 0.6304, 0.2656, 0.6328, 0.2729, 0.6147, 0.2783, 0.6074, 0.2744, 0.6147, 0.2783, 0.6108, 0.2881, 0.6147, 0.2783, 0.6074, 0.2744, 0.6304, 0.2656, 0.708, 0.186, 0.7075, 0.2065, 0.6968, 0.207, 0.7031, 0.1641, 0.708, 0.186, 0.6968, 0.207, 0.6924, 0.1714, 0.7031, 0.1641, 0.6968, 0.207, 0.6826, 0.2046, 0.6924, 0.1714, 0.6968, 0.207, 0.7031, 0.1641, 0.7065, 0.1646, 0.708, 0.186, 0.6826, 0.2046, 0.6846, 0.1675, 0.6924, 0.1714, 0.7031, 0.1641, 0.6924, 0.1714, 0.6846, 0.1675, 0.7065, 0.1646, 0.709, 0.1724, 0.708, 0.186, 0.6675, 0.1978, 0.6846, 0.1675, 0.6826, 0.2046, 0.7065, 0.1646, 0.707, 0.165, 0.709, 0.1724, 0.707, 0.165, 0.7065, 0.1646, 0.7056, 0.1548, 0.707, 0.165, 0.7056, 0.1548, 0.709, 0.1724, 0.7031, 0.1641, 0.7056, 0.1548, 0.7065, 0.1646, 0.709, 0.1724, 0.7056, 0.1548, 0.7148, 0.1523, 0.7031, 0.1641, 0.6875, 0.1592, 0.7056, 0.1548, 0.6846, 0.1675, 0.6875, 0.1592, 0.7031, 0.1641, 0.7056, 0.1548, 0.7012, 0.1465, 0.7148, 0.1523, 0.6875, 0.1592, 0.7012, 0.1465, 0.7056, 0.1548, 0.7148, 0.1523, 0.7012, 0.1465, 0.6914, 0.1313, 0.6816, 0.1504, 0.6875, 0.1592, 0.6846, 0.1675, 0.6875, 0.1592, 0.6816, 0.1504, 0.7012, 0.1465, 0.6914, 0.1313, 0.7012, 0.1465, 0.6885, 0.1431, 0.6816, 0.1504, 0.6885, 0.1431, 0.7012, 0.1465, 0.6914, 0.1313, 0.6885, 0.1431, 0.6753, 0.1377, 0.6885, 0.1431, 0.6816, 0.1504, 0.6753, 0.1377, 0.6846, 0.1675, 0.6782, 0.1592, 0.6816, 0.1504, 0.6782, 0.1592, 0.6846, 0.1675, 0.6675, 0.1978, 0.6816, 0.1504, 0.6782, 0.1592, 0.6704, 0.1592, 0.6704, 0.1592, 0.6782, 0.1592, 0.6675, 0.1978, 0.6816, 0.1504, 0.6704, 0.1592, 0.6753, 0.1377, 0.665, 0.1562, 0.6704, 0.1592, 0.6675, 0.1978, 0.665, 0.1562, 0.6753, 0.1377, 0.6704, 0.1592, 0.665, 0.1562, 0.6675, 0.1978, 0.6484, 0.1758, 0.647, 0.1729, 0.665, 0.1562, 0.6484, 0.1758, 0.665, 0.1562, 0.6655, 0.1479, 0.6753, 0.1377, 0.665, 0.1562, 0.647, 0.1729, 0.6494, 0.1572, 0.665, 0.1562, 0.6494, 0.1572, 0.6655, 0.1479, 0.6494, 0.1572, 0.6753, 0.1377, 0.6655, 0.1479, 0.6431, 0.1709, 0.6494, 0.1572, 0.647, 0.1729, 0.6431, 0.1709, 0.6421, 0.1699, 0.6494, 0.1572, 0.6494, 0.1572, 0.6421, 0.1699, 0.6401, 0.1689, 0.6392, 0.1675, 0.6494, 0.1572, 0.6401, 0.1689, 0.6494, 0.1572, 0.6392, 0.1675, 0.6553, 0.1455, 0.6753, 0.1377, 0.6494, 0.1572, 0.6553, 0.1455, 0.6392, 0.1675, 0.6377, 0.1646, 0.6553, 0.1455, 0.6553, 0.1455, 0.6377, 0.1646, 0.6357, 0.1626, 0.6357, 0.1626, 0.6416, 0.1426, 0.6553, 0.1455, 0.6416, 0.1426, 0.6357, 0.1626, 0.6294, 0.1509, 0.6553, 0.1455, 0.6621, 0.1406, 0.6753, 0.1377, 0.6387, 0.125, 0.6416, 0.1426, 0.6294, 0.1509, 0.6216, 0.1357, 0.6387, 0.125, 0.6294, 0.1509, 0.6553, 0.1455, 0.6416, 0.1426, 0.6494, 0.1313, 0.6387, 0.125, 0.6494, 0.1313, 0.6416, 0.1426, 0.6621, 0.1406, 0.6553, 0.1455, 0.6587, 0.1362, 0.6553, 0.1274, 0.6587, 0.1362, 0.6553, 0.1455, 0.6553, 0.1274, 0.6621, 0.1406, 0.6587, 0.1362, 0.6553, 0.1455, 0.6494, 0.1313, 0.6553, 0.1274, 0.6641, 0.1279, 0.6753, 0.1377, 0.6621, 0.1406, 0.6641, 0.1279, 0.6621, 0.1406, 0.6553, 0.1274, 0.6641, 0.1279, 0.6792, 0.1196, 0.6753, 0.1377, 0.6792, 0.1196, 0.6641, 0.1279, 0.6724, 0.1113, 0.6724, 0.1113, 0.6641, 0.1279, 0.6553, 0.1274, 0.6553, 0.1274, 0.6494, 0.1313, 0.6724, 0.1113, 0.6724, 0.1113, 0.6494, 0.1313, 0.6455, 0.127, 0.6387, 0.125, 0.6455, 0.127, 0.6494, 0.1313, 0.6387, 0.125, 0.6724, 0.1113, 0.6455, 0.127, 0.6724, 0.1113, 0.6387, 0.125, 0.6436, 0.1147, 0.6724, 0.1113, 0.6436, 0.1147, 0.6548, 0.103, 0.6724, 0.1113, 0.6548, 0.103, 0.6777, 0.0957, 0.6387, 0.125, 0.6382, 0.1104, 0.6436, 0.1147, 0.6548, 0.103, 0.6436, 0.1147, 0.6382, 0.1104, 0.6387, 0.125, 0.6353, 0.123, 0.6382, 0.1104, 0.6353, 0.123, 0.6387, 0.125, 0.6216, 0.1357, 0.6309, 0.1221, 0.6353, 0.123, 0.6216, 0.1357, 0.6309, 0.1221, 0.6382, 0.1104, 0.6353, 0.123, 0.6309, 0.1221, 0.6216, 0.1357, 0.6172, 0.126, 0.6162, 0.1099, 0.6309, 0.1221, 0.6172, 0.126, 0.6382, 0.1104, 0.6309, 0.1221, 0.6162, 0.1099, 0.6382, 0.1104, 0.6436, 0.1035, 0.6548, 0.103, 0.6382, 0.0918, 0.6436, 0.1035, 0.6382, 0.1104, 0.6382, 0.1104, 0.6162, 0.1099, 0.6382, 0.0918, 0.6548, 0.103, 0.6436, 0.1035, 0.6382, 0.0918, 0.6382, 0.0918, 0.6162, 0.1099, 0.6206, 0.09131, 0.6128, 0.09033, 0.6206, 0.09131, 0.6162, 0.1099, 0.6206, 0.07568, 0.6206, 0.09131, 0.6128, 0.09033, 0.6206, 0.09131, 0.6206, 0.07568, 0.6367, 0.08106, 0.6206, 0.09131, 0.6367, 0.08106, 0.6382, 0.0918, 0.6367, 0.08106, 0.6206, 0.07568, 0.6211, 0.0708, 0.6211, 0.0708, 0.6343, 0.07519, 0.6367, 0.08106, 0.6343, 0.07519, 0.6211, 0.0708, 0.623, 0.0669, 0.6396, 0.07568, 0.6382, 0.0918, 0.6367, 0.08106, 0.6396, 0.07568, 0.6367, 0.08106, 0.6343, 0.07519, 0.6348, 0.06299, 0.6343, 0.07519, 0.623, 0.0669, 0.6396, 0.07568, 0.6343, 0.07519, 0.6348, 0.06299, 0.6348, 0.06299, 0.623, 0.0669, 0.623, 0.06397, 0.625, 0.06152, 0.6348, 0.06299, 0.623, 0.06397, 0.6348, 0.06299, 0.625, 0.06152, 0.625, 0.04883, 0.6353, 0.05078, 0.6348, 0.06299, 0.625, 0.04883, 0.6353, 0.05078, 0.6396, 0.07568, 0.6348, 0.06299, 0.6396, 0.07568, 0.6484, 0.09131, 0.6382, 0.0918, 0.6484, 0.09131, 0.6548, 0.103, 0.6382, 0.0918, 0.6484, 0.09131, 0.6494, 0.09131, 0.6548, 0.103, 0.6484, 0.09131, 0.6577, 0.0874, 0.6494, 0.09131, 0.6548, 0.103, 0.6494, 0.09131, 0.6577, 0.0874, 0.6396, 0.07568, 0.6577, 0.0874, 0.6484, 0.09131, 0.6577, 0.0874, 0.6694, 0.08887, 0.6548, 0.103, 0.6548, 0.103, 0.6694, 0.08887, 0.6777, 0.0957, 0.6777, 0.0957, 0.6694, 0.08887, 0.6846, 0.08594, 0.6777, 0.0957, 0.6846, 0.08594, 0.6895, 0.0835, 0.6694, 0.08887, 0.6895, 0.0835, 0.6846, 0.08594, 0.6816, 0.06982, 0.6895, 0.0835, 0.6694, 0.08887, 0.6577, 0.0874, 0.6816, 0.06982, 0.6694, 0.08887, 0.6577, 0.0874, 0.6855, 0.05713, 0.6816, 0.06982, 0.6709, 0.05225, 0.6855, 0.05713, 0.6577, 0.0874, 0.6396, 0.07568, 0.6558, 0.0669, 0.6577, 0.0874, 0.6709, 0.05225, 0.6577, 0.0874, 0.6558, 0.0669, 0.6709, 0.05225, 0.6763, 0.0293, 0.6855, 0.05713, 0.6841, 0.03272, 0.6855, 0.05713, 0.6763, 0.0293, 0.6763, 0.0293, 0.688, 0.01953, 0.6841, 0.03272, 0.6729, 0.01367, 0.688, 0.01953, 0.6763, 0.0293, 0.6709, 0.05225, 0.6602, 0.03565, 0.6763, 0.0293, 0.6763, 0.0293, 0.6602, 0.03565, 0.6729, 0.01367, 0.6709, 0.05225, 0.6558, 0.0669, 0.6611, 0.05322, 0.6709, 0.05225, 0.6611, 0.05322, 0.6602, 0.03565, 0.6533, 0.04688, 0.6611, 0.05322, 0.6558, 0.0669, 0.6533, 0.04688, 0.6602, 0.03565, 0.6611, 0.05322, 0.6533, 0.04688, 0.6558, 0.0669, 0.6479, 0.06201, 0.6479, 0.06201, 0.6558, 0.0669, 0.645, 0.0625, 0.6479, 0.06201, 0.645, 0.0625, 0.6533, 0.04688, 0.6396, 0.07568, 0.645, 0.0625, 0.6558, 0.0669, 0.645, 0.0625, 0.6499, 0.0459, 0.6533, 0.04688, 0.645, 0.0625, 0.6396, 0.07568, 0.6499, 0.0459, 0.6533, 0.04688, 0.6499, 0.0459, 0.6602, 0.03565, 0.6396, 0.07568, 0.6353, 0.05078, 0.6499, 0.0459, 0.6499, 0.0459, 0.6494, 0.03906, 0.6602, 0.03565, 0.6499, 0.0459, 0.6353, 0.05078, 0.6465, 0.03662, 0.6499, 0.0459, 0.6465, 0.03662, 0.6494, 0.03906, 0.6494, 0.03906, 0.6465, 0.03662, 0.6602, 0.03565, 0.6533, 0.01709, 0.6465, 0.03662, 0.6353, 0.05078, 0.6465, 0.03662, 0.6572, 0.03027, 0.6602, 0.03565, 0.6572, 0.03027, 0.6465, 0.03662, 0.6533, 0.01709, 0.6572, 0.03027, 0.6729, 0.01367, 0.6602, 0.03565, 0.6533, 0.01709, 0.6729, 0.01367, 0.6572, 0.03027])
me_ruins_collumn_dmg_c.materials.append(mat_dn_hl_inst_ruins_column__damage_a)
me_ruins_collumn_dmg_c.update()
me_ruins_collumn_dmg_c.normals_split_custom_set([tuple(v) for v in zip(*[iter([-0.1901, 0.1364, -0.9722, 0.5806, -0.06573, -0.8116, -0.6377, 0.239, -0.7323, 0.5806, -0.06573, -0.8116, -0.1901, 0.1364, -0.9722, 0.007512, 0.04176, -0.9991, -0.1901, 0.1364, -0.9722, -0.003878, 0.006015, -1.0, 0.007512, 0.04176, -0.9991, 0.007512, 0.04176, -0.9991, -0.003878, 0.006015, -1.0, 0.0006799, 0.004175, -1.0, 0.0006799, 0.004175, -1.0, -0.003878, 0.006015, -1.0, 0.01089, -0.00771, -0.9999, 0.0594, 0.06892, -0.9959, 0.1031, 0.1062, -0.989, 0.0006799, 0.004175, -1.0, 0.0594, 0.06892, -0.9959, 0.0006799, 0.004175, -1.0, -0.006222, 0.01789, -0.9998, 0.01089, -0.00771, -0.9999, 0.092, -0.02778, -0.9954, 0.00349, -0.03794, -0.9993, 0.0006799, 0.004175, -1.0, 0.01089, -0.00771, -0.9999, 0.00349, -0.03794, -0.9993, -0.006222, 0.01789, -0.9998, 0.0006799, 0.004175, -1.0, 0.002622, 0.01585, -0.9999, -0.01422, 0.03497, -0.9993, -0.006222, 0.01789, -0.9998, 0.002622, 0.01585, -0.9999, 0.002622, 0.01585, -0.9999, 0.0006799, 0.004175, -1.0, 0.00349, -0.03794, -0.9993, -0.004222, 0.01659, -0.9999, 0.002622, 0.01585, -0.9999, 0.00349, -0.03794, -0.9993, -0.002167, 0.03486, -0.9994, 0.002622, 0.01585, -0.9999, -0.004222, 0.01659, -0.9999, -0.04804, 0.2279, -0.9725, -0.002167, 0.03486, -0.9994, -0.004222, 0.01659, -0.9999, -0.004222, 0.01659, -0.9999, 0.00349, -0.03794, -0.9993, -0.002525, -0.03983, -0.9992, -0.002525, -0.03983, -0.9992, 0.00349, -0.03794, -0.9993, 0.001458, -0.009812, -1.0, 0.0007419, 0.002235, -1.0, -0.002525, -0.03983, -0.9992, 0.001458, -0.009812, -1.0, 0.0007419, 0.002235, -1.0, 0.001458, -0.009812, -1.0, 0.003334, 0.06832, -0.9977, 0.001458, -0.009812, -1.0, -0.02509, 0.1473, -0.9888, 0.003334, 0.06832, -0.9977, 0.001458, -0.009812, -1.0, 0.0176, 0.005931, -0.9998, 0.007228, -0.002687, -1.0, 0.001458, -0.009812, -1.0, 0.007228, -0.002687, -1.0, 0.002084, -0.006519, -1.0, 0.001458, -0.009812, -1.0, 0.002084, -0.006519, -1.0, -0.003714, 0.004761, -1.0, -0.02509, 0.1473, -0.9888, 0.001458, -0.009812, -1.0, -0.0313, -0.02652, -0.9992, 0.001458, -0.009812, -1.0, -0.003714, 0.004761, -1.0, -0.0313, -0.02652, -0.9992, -0.0313, -0.02652, -0.9992, -0.1249, 0.6586, -0.742, -0.02509, 0.1473, -0.9888, -0.1768, 0.9769, -0.1201, -0.02509, 0.1473, -0.9888, -0.1249, 0.6586, -0.742, -0.1774, 0.6814, -0.7101, -0.1768, 0.9769, -0.1201, -0.1249, 0.6586, -0.742, -0.0313, -0.02652, -0.9992, -0.1774, 0.6814, -0.7101, -0.1249, 0.6586, -0.742, -0.1768, 0.9769, -0.1201, -0.1774, 0.6814, -0.7101, -0.1266, 0.1859, -0.9744, -0.0313, -0.02652, -0.9992, -0.1266, 0.1859, -0.9744, -0.1774, 0.6814, -0.7101, -0.004767, 0.001027, -1.0, -0.1282, -0.1431, -0.9814, -0.0313, -0.02652, -0.9992, -0.0313, -0.02652, -0.9992, -0.003714, 0.004761, -1.0, -0.004767, 0.001027, -1.0, -0.004767, 0.001027, -1.0, -0.003714, 0.004761, -1.0, -0.007716, 0.3563, -0.9344, -0.007716, 0.3563, -0.9344, -0.02357, -0.01172, -0.9997, -0.1747, 0.02721, -0.9842, -0.02357, -0.01172, -0.9997, -0.007716, 0.3563, -0.9344, 0.0008889, -0.01506, -0.9999, -0.007716, 0.3563, -0.9344, -0.0002758, -0.01878, -0.9998, 0.0008889, -0.01506, -0.9999, -0.0002758, -0.01878, -0.9998, -0.007716, 0.3563, -0.9344, -0.008901, -0.03115, -0.9995, -0.007716, 0.3563, -0.9344, -0.0007809, -0.02294, -0.9997, -0.008901, -0.03115, -0.9995, -0.007716, 0.3563, -0.9344, -0.003714, 0.004761, -1.0, 0.00999, -0.03822, -0.9992, -0.0007809, -0.02294, -0.9997, -0.007716, 0.3563, -0.9344, 0.00999, -0.03822, -0.9992, 0.00999, -0.03822, -0.9992, 0.06557, -0.1005, -0.9928, -0.0007809, -0.02294, -0.9997, 0.00999, -0.03822, -0.9992, -0.003714, 0.004761, -1.0, -0.01512, 0.007403, -0.9999, 0.06557, -0.1005, -0.9928, 0.00999, -0.03822, -0.9992, 0.2588, -0.2627, -0.9295, 0.2588, -0.2627, -0.9295, 0.6215, -0.5064, -0.5978, 0.06557, -0.1005, -0.9928, 0.6215, -0.5064, -0.5978, 0.2588, -0.2627, -0.9295, 0.1513, -0.1253, -0.9805, 0.1513, -0.1253, -0.9805, 0.2588, -0.2627, -0.9295, 0.00999, -0.03822, -0.9992, 0.1513, -0.1253, -0.9805, 0.00999, -0.03822, -0.9992, 0.001428, -0.01271, -0.9999, 0.00999, -0.03822, -0.9992, 0.02264, -0.06368, -0.9977, 0.001428, -0.01271, -0.9999, -0.01512, 0.007403, -0.9999, 0.02264, -0.06368, -0.9977, 0.00999, -0.03822, -0.9992, -0.02232, 0.02048, -0.9995, 0.02264, -0.06368, -0.9977, -0.01512, 0.007403, -0.9999, -0.008507, -0.02101, -0.9997, -0.02232, 0.02048, -0.9995, -0.01512, 0.007403, -0.9999, -0.01994, -0.07479, -0.997, -0.02232, 0.02048, -0.9995, -0.008507, -0.02101, -0.9997, -0.01512, 0.007403, -0.9999, -0.05869, 0.001194, -0.9983, -0.008507, -0.02101, -0.9997, -0.4785, 0.8752, -0.07096, -0.7773, 0.4372, 0.4524, -0.5092, 0.8354, 0.2071, -0.4785, 0.8752, -0.07096, -0.9661, 0.2226, -0.1308, -0.7773, 0.4372, 0.4524, -0.9909, 0.0121, 0.1339, -0.7773, 0.4372, 0.4524, -0.9661, 0.2226, -0.1308, -0.7773, 0.4372, 0.4524, -0.9909, 0.0121, 0.1339, -0.8239, -0.2893, 0.4873, -0.7714, -0.6325, -0.06958, -0.9909, 0.0121, 0.1339, -0.9661, 0.2226, -0.1308, -0.7625, -0.5377, 0.3597, -0.8239, -0.2893, 0.4873, -0.9909, 0.0121, 0.1339, -0.7625, -0.5377, 0.3597, -0.9909, 0.0121, 0.1339, -0.7714, -0.6325, -0.06958, -0.8239, -0.2893, 0.4873, -0.7625, -0.5377, 0.3597, -0.7305, -0.6074, 0.3123, -0.4908, -0.8457, -0.2097, -0.7625, -0.5377, 0.3597, -0.7714, -0.6325, -0.06958, -0.4908, -0.8457, -0.2097, -0.7714, -0.6325, -0.06958, -0.2285, -0.9653, -0.1265, -0.7305, -0.6074, 0.3123, -0.7625, -0.5377, 0.3597, -0.4843, -0.8708, 0.08428, -0.4908, -0.8457, -0.2097, -0.4843, -0.8708, 0.08428, -0.7625, -0.5377, 0.3597, -0.4843, -0.8708, 0.08428, -0.7979, -0.564, 0.2127, -0.7305, -0.6074, 0.3123, -0.4843, -0.8708, 0.08428, -0.674, -0.5639, 0.4772, -0.7979, -0.564, 0.2127, -0.2285, -0.9653, -0.1265, -0.9587, -0.2835, 0.02334, -0.4908, -0.8457, -0.2097, -0.4843, -0.8708, 0.08428, -0.4908, -0.8457, -0.2097, -0.9587, -0.2835, 0.02334, -0.9587, -0.2835, 0.02334, -0.674, -0.5639, 0.4772, -0.4843, -0.8708, 0.08428, -0.9587, -0.2835, 0.02334, -0.2285, -0.9653, -0.1265, -0.8751, -0.4834, -0.02335, -0.674, -0.5639, 0.4772, -0.9587, -0.2835, 0.02334, -0.9757, -0.1526, 0.1574, -0.9553, 0.2956, 0.004983, -0.9587, -0.2835, 0.02334, -0.8751, -0.4834, -0.02335, -0.9729, 0.01957, 0.2303, -0.9757, -0.1526, 0.1574, -0.9587, -0.2835, 0.02334, -0.9553, 0.2956, 0.004983, -0.9729, 0.01957, 0.2303, -0.9587, -0.2835, 0.02334, -0.8719, -0.4706, 0.1355, -0.9729, 0.01957, 0.2303, -0.9553, 0.2956, 0.004983, -0.9553, 0.2956, 0.004983, -0.9275, -0.3737, 0.004627, -0.8719, -0.4706, 0.1355, -0.3961, -0.8962, 0.1997, -0.8719, -0.4706, 0.1355, -0.9275, -0.3737, 0.004627, -0.3957, -0.9184, -0.005623, -0.3961, -0.8962, 0.1997, -0.9275, -0.3737, 0.004627, -0.0548, -0.9868, 0.1525, -0.3961, -0.8962, 0.1997, -0.3957, -0.9184, -0.005623, 0.6331, -0.774, -0.009375, -0.0548, -0.9868, 0.1525, -0.3957, -0.9184, -0.005623, 0.6516, -0.7527, 0.09376, -0.0548, -0.9868, 0.1525, 0.6331, -0.774, -0.009375, 0.6516, -0.7527, 0.09376, 0.6331, -0.774, -0.009375, 0.7626, -0.6468, 0.00109, 0.6516, -0.7527, 0.09376, 0.7626, -0.6468, 0.00109, 0.7535, -0.6521, -0.08428, 0.7535, -0.6521, -0.08428, -0.1911, -0.9798, -0.05805, 0.6516, -0.7527, 0.09376, 0.7535, -0.6521, -0.08428, 0.7626, -0.6468, 0.00109, -0.1911, -0.9798, -0.05805, 0.6516, -0.7527, 0.09376, -0.1911, -0.9798, -0.05805, 0.5975, -0.8004, 0.0484, -0.1911, -0.9798, -0.05805, 0.7626, -0.6468, 0.00109, -0.2819, -0.9594, 0.002889, -0.1911, -0.9798, -0.05805, -0.715, -0.674, 0.1856, 0.5975, -0.8004, 0.0484, -0.1163, -0.9932, -0.002468, -0.1911, -0.9798, -0.05805, -0.2819, -0.9594, 0.002889, -0.09593, -0.9674, 0.2343, -0.715, -0.674, 0.1856, -0.1911, -0.9798, -0.05805, -0.1163, -0.9932, -0.002468, -0.09593, -0.9674, 0.2343, -0.1911, -0.9798, -0.05805, -0.09593, -0.9674, 0.2343, -0.1163, -0.9932, -0.002468, -0.2376, -0.9713, 0.008849, -0.09593, -0.9674, 0.2343, -0.2376, -0.9713, 0.008849, 0.4642, -0.7959, 0.3888, -0.1163, -0.9932, -0.002468, 0.7892, -0.6132, -0.03428, -0.2376, -0.9713, 0.008849, -0.8518, -0.3843, 0.3561, 0.4642, -0.7959, 0.3888, -0.2376, -0.9713, 0.008849, -0.2376, -0.9713, 0.008849, 0.7892, -0.6132, -0.03428, 0.7165, -0.6967, -0.03564, -0.2376, -0.9713, 0.008849, 0.7165, -0.6967, -0.03564, 0.7313, -0.6818, -0.02026, 0.5552, -0.8314, -0.02396, -0.2376, -0.9713, 0.008849, 0.7313, -0.6818, -0.02026, -0.596, -0.6842, 0.4203, -0.8518, -0.3843, 0.3561, -0.2376, -0.9713, 0.008849, -0.549, -0.8358, -0.009506, -0.2376, -0.9713, 0.008849, 0.5552, -0.8314, -0.02396, -0.6318, -0.7717, 0.07238, -0.596, -0.6842, 0.4203, -0.2376, -0.9713, 0.008849, 0.4586, -0.8285, 0.3214, -0.596, -0.6842, 0.4203, -0.6318, -0.7717, 0.07238, -0.2376, -0.9713, 0.008849, -0.549, -0.8358, -0.009506, -0.5738, -0.8189, 0.009253, -0.2376, -0.9713, 0.008849, -0.5738, -0.8189, 0.009253, -0.6318, -0.7717, 0.07238, 0.4586, -0.8285, 0.3214, -0.6318, -0.7717, 0.07238, -0.5738, -0.8189, 0.009253, -0.5738, -0.8189, 0.009253, -0.549, -0.8358, -0.009506, -0.6112, -0.7915, -0.003348, 0.5621, -0.8269, -0.01412, -0.5738, -0.8189, 0.009253, -0.6112, -0.7915, -0.003348, 0.4586, -0.8285, 0.3214, -0.5738, -0.8189, 0.009253, 0.5621, -0.8269, -0.01412, 0.4586, -0.8285, 0.3214, 0.5621, -0.8269, -0.01412, 0.9462, -0.323, 0.0194, 0.4586, -0.8285, 0.3214, 0.9462, -0.323, 0.0194, 0.9034, -0.4035, 0.1452, 0.9462, -0.323, 0.0194, 0.5621, -0.8269, -0.01412, 0.9968, -0.07507, -0.02896, 0.9806, 0.09446, 0.1717, 0.9034, -0.4035, 0.1452, 0.9462, -0.323, 0.0194, 0.9533, 0.3021, -0.004777, 0.9462, -0.323, 0.0194, 0.9968, -0.07507, -0.02896, 0.9178, 0.3968, -0.01204, 0.9533, 0.3021, -0.004777, 0.9968, -0.07507, -0.02896, 0.8873, -0.3863, -0.2521, 0.9533, 0.3021, -0.004777, 0.9178, 0.3968, -0.01204, 0.9806, 0.09446, 0.1717, 0.9462, -0.323, 0.0194, 0.9644, 0.2639, -0.01413, 0.9462, -0.323, 0.0194, 0.9533, 0.3021, -0.004777, 0.9293, 0.3694, 0.005752, 0.9293, 0.3694, 0.005752, 0.9644, 0.2639, -0.01413, 0.9462, -0.323, 0.0194, 0.9369, -0.3402, 0.08049, 0.9533, 0.3021, -0.004777, 0.8873, -0.3863, -0.2521, 0.9533, 0.3021, -0.004777, 0.9369, -0.3402, 0.08049, 0.9293, 0.3694, 0.005752, 0.9369, -0.3402, 0.08049, 0.8873, -0.3863, -0.2521, 0.3383, -0.8202, -0.4613, 0.3383, -0.8202, -0.4613, 0.8873, -0.3863, -0.2521, 0.7004, -0.712, -0.05035, 0.9293, 0.3694, 0.005752, 0.9369, -0.3402, 0.08049, 0.9002, -0.4291, 0.07454, 0.3383, -0.8202, -0.4613, 0.9002, -0.4291, 0.07454, 0.9369, -0.3402, 0.08049, 0.9293, 0.3694, 0.005752, 0.9002, -0.4291, 0.07454, 0.9644, 0.2639, -0.01413, 0.6422, -0.7662, -0.02471, 0.3383, -0.8202, -0.4613, 0.7004, -0.712, -0.05035, 0.6422, -0.7662, -0.02471, 0.7004, -0.712, -0.05035, 0.9267, -0.3759, -0.003947, 0.9002, -0.4291, 0.07454, 0.3383, -0.8202, -0.4613, 0.3651, -0.9257, 0.09938, 0.3651, -0.9257, 0.09938, 0.3383, -0.8202, -0.4613, 0.6422, -0.7662, -0.02471, 0.8852, -0.4619, 0.05569, 0.9644, 0.2639, -0.01413, 0.9002, -0.4291, 0.07454, 0.8852, -0.4619, 0.05569, 0.9002, -0.4291, 0.07454, 0.3651, -0.9257, 0.09938, 0.8852, -0.4619, 0.05569, 0.9806, 0.09446, 0.1717, 0.9644, 0.2639, -0.01413, 0.8852, -0.4619, 0.05569, 0.9123, -0.3516, 0.2099, 0.9806, 0.09446, 0.1717, 0.4711, -0.7738, 0.4234, 0.9123, -0.3516, 0.2099, 0.8852, -0.4619, 0.05569, 0.3651, -0.9257, 0.09938, 0.3757, -0.9161, 0.14, 0.8852, -0.4619, 0.05569, 0.8852, -0.4619, 0.05569, 0.3757, -0.9161, 0.14, 0.4711, -0.7738, 0.4234, 0.3651, -0.9257, 0.09938, 0.6422, -0.7662, -0.02471, 0.3757, -0.9161, 0.14, 0.3757, -0.9161, 0.14, 0.6655, -0.743, 0.07111, 0.4711, -0.7738, 0.4234, 0.3757, -0.9161, 0.14, 0.6422, -0.7662, -0.02471, 0.6655, -0.743, 0.07111, 0.6655, -0.743, 0.07111, 0.6422, -0.7662, -0.02471, 0.9267, -0.3759, -0.003947, 0.4711, -0.7738, 0.4234, 0.6655, -0.743, 0.07111, 0.8598, -0.5084, 0.04683, 0.8598, -0.5084, 0.04683, 0.6655, -0.743, 0.07111, 0.9267, -0.3759, -0.003947, 0.8598, -0.5084, 0.04683, 0.9267, -0.3759, -0.003947, 0.964, 0.2658, -0.01124, 0.964, 0.2658, -0.01124, 0.9267, -0.3759, -0.003947, 0.9258, 0.377, -0.0265, 0.6971, 0.7048, 0.1319, 0.964, 0.2658, -0.01124, 0.9258, 0.377, -0.0265, 0.6971, 0.7048, 0.1319, 0.5266, 0.8501, 0.004528, 0.964, 0.2658, -0.01124, 0.6094, 0.7788, -0.1486, 0.6971, 0.7048, 0.1319, 0.9258, 0.377, -0.0265, 0.3645, 0.9184, 0.1535, 0.5266, 0.8501, 0.004528, 0.6971, 0.7048, 0.1319, 0.3645, 0.9184, 0.1535, 0.6971, 0.7048, 0.1319, 0.6094, 0.7788, -0.1486, 0.3645, 0.9184, 0.1535, 0.732, 0.676, 0.08438, 0.5266, 0.8501, 0.004528, 0.6094, 0.7788, -0.1486, 0.2806, 0.8893, -0.3612, 0.3645, 0.9184, 0.1535, 0.732, 0.676, 0.08438, 0.3645, 0.9184, 0.1535, 0.2806, 0.8893, -0.3612, 0.8611, 0.4292, -0.2726, 0.2806, 0.8893, -0.3612, 0.6094, 0.7788, -0.1486, 0.732, 0.676, 0.08438, 0.2806, 0.8893, -0.3612, 0.8611, 0.4292, -0.2726, -0.09593, -0.9674, 0.2343, 0.4642, -0.7959, 0.3888, -0.715, -0.674, 0.1856, -0.715, -0.674, 0.1856, 0.4642, -0.7959, 0.3888, -0.2114, -0.4377, 0.8739, -0.715, -0.674, 0.1856, -0.2114, -0.4377, 0.8739, 0.5975, -0.8004, 0.0484, -0.8518, -0.3843, 0.3561, -0.2114, -0.4377, 0.8739, 0.4642, -0.7959, 0.3888, -0.2114, -0.4377, 0.8739, 0.7322, -0.6154, 0.2919, 0.5975, -0.8004, 0.0484, 0.7322, -0.6154, 0.2919, 0.6516, -0.7527, 0.09376, 0.5975, -0.8004, 0.0484, 0.7322, -0.6154, 0.2919, 0.03361, -0.9342, 0.355, 0.6516, -0.7527, 0.09376, 0.03361, -0.9342, 0.355, 0.7322, -0.6154, 0.2919, -0.2114, -0.4377, 0.8739, 0.03361, -0.9342, 0.355, -0.0548, -0.9868, 0.1525, 0.6516, -0.7527, 0.09376, 0.03361, -0.9342, 0.355, -0.6777, -0.6415, 0.3595, -0.0548, -0.9868, 0.1525, -0.6777, -0.6415, 0.3595, -0.3961, -0.8962, 0.1997, -0.0548, -0.9868, 0.1525, -0.3961, -0.8962, 0.1997, -0.6777, -0.6415, 0.3595, -0.8719, -0.4706, 0.1355, -0.9729, 0.01957, 0.2303, -0.8719, -0.4706, 0.1355, -0.6777, -0.6415, 0.3595, 0.03361, -0.9342, 0.355, -0.4495, -0.7756, 0.4432, -0.6777, -0.6415, 0.3595, -0.6777, -0.6415, 0.3595, -0.7801, -0.04585, 0.624, -0.9729, 0.01957, 0.2303, -0.4495, -0.7756, 0.4432, -0.7801, -0.04585, 0.624, -0.6777, -0.6415, 0.3595, -0.7801, -0.04585, 0.624, -0.9757, -0.1526, 0.1574, -0.9729, 0.01957, 0.2303, -0.3479, -0.4934, 0.7972, -0.4495, -0.7756, 0.4432, 0.03361, -0.9342, 0.355, -0.4495, -0.7756, 0.4432, -0.3479, -0.4934, 0.7972, -0.7801, -0.04585, 0.624, 0.03361, -0.9342, 0.355, -0.2114, -0.4377, 0.8739, -0.3479, -0.4934, 0.7972, -0.8194, -0.05895, 0.5702, -0.9757, -0.1526, 0.1574, -0.7801, -0.04585, 0.624, -0.8194, -0.05895, 0.5702, -0.674, -0.5639, 0.4772, -0.9757, -0.1526, 0.1574, -0.674, -0.5639, 0.4772, -0.8194, -0.05895, 0.5702, -0.7979, -0.564, 0.2127, -0.7801, -0.04585, 0.624, -0.3479, -0.4934, 0.7972, -0.4778, 0.01508, 0.8783, -0.4778, 0.01508, 0.8783, -0.3479, -0.4934, 0.7972, -0.2114, -0.4377, 0.8739, -0.7979, -0.564, 0.2127, -0.8194, -0.05895, 0.5702, -0.7343, -0.5067, 0.4518, -0.7979, -0.564, 0.2127, -0.7343, -0.5067, 0.4518, -0.7305, -0.6074, 0.3123, -0.7305, -0.6074, 0.3123, -0.7693, -0.1723, 0.6152, -0.8239, -0.2893, 0.4873, -0.7343, -0.5067, 0.4518, -0.7693, -0.1723, 0.6152, -0.7305, -0.6074, 0.3123, -0.6983, 0.1868, 0.691, -0.7693, -0.1723, 0.6152, -0.7343, -0.5067, 0.4518, -0.7343, -0.5067, 0.4518, -0.7375, 0.1592, 0.6563, -0.6983, 0.1868, 0.691, -0.7343, -0.5067, 0.4518, -0.8194, -0.05895, 0.5702, -0.7375, 0.1592, 0.6563, -0.7375, 0.1592, 0.6563, -0.5439, 0.6139, 0.5722, -0.6983, 0.1868, 0.691, -0.7375, 0.1592, 0.6563, -0.8194, -0.05895, 0.5702, -0.6696, 0.2566, 0.697, -0.6696, 0.2566, 0.697, -0.5439, 0.6139, 0.5722, -0.7375, 0.1592, 0.6563, -0.6696, 0.2566, 0.697, -0.8194, -0.05895, 0.5702, -0.7801, -0.04585, 0.624, -0.6055, 0.563, 0.5626, -0.6696, 0.2566, 0.697, -0.7801, -0.04585, 0.624, -0.7801, -0.04585, 0.624, -0.4778, 0.01508, 0.8783, -0.6055, 0.563, 0.5626, -0.6242, 0.5302, 0.5738, -0.5439, 0.6139, 0.5722, -0.6696, 0.2566, 0.697, -0.6696, 0.2566, 0.697, -0.6055, 0.563, 0.5626, -0.6242, 0.5302, 0.5738, -0.5439, 0.6139, 0.5722, -0.6242, 0.5302, 0.5738, -0.1072, 0.7641, 0.6361, -0.3222, 0.7268, 0.6066, -0.5439, 0.6139, 0.5722, -0.1072, 0.7641, 0.6361, -0.3222, 0.7268, 0.6066, -0.1072, 0.7641, 0.6361, -0.3045, 0.689, 0.6577, -0.1072, 0.7641, 0.6361, -0.6242, 0.5302, 0.5738, -0.3045, 0.689, 0.6577, -0.366, 0.2647, 0.8922, -0.6055, 0.563, 0.5626, -0.4778, 0.01508, 0.8783, -0.3045, 0.689, 0.6577, -0.6242, 0.5302, 0.5738, -0.5711, 0.6496, 0.5019, -0.3045, 0.689, 0.6577, -0.5711, 0.6496, 0.5019, -0.2475, 0.8043, 0.5403, -0.6055, 0.563, 0.5626, -0.1848, 0.7245, 0.664, -0.6242, 0.5302, 0.5738, -0.1848, 0.7245, 0.664, -0.6055, 0.563, 0.5626, -0.366, 0.2647, 0.8922, -0.6242, 0.5302, 0.5738, -0.5115, 0.636, 0.5778, -0.5711, 0.6496, 0.5019, -0.6242, 0.5302, 0.5738, -0.1848, 0.7245, 0.664, -0.5115, 0.636, 0.5778, -0.5711, 0.6496, 0.5019, -0.5115, 0.636, 0.5778, -0.09099, 0.7163, 0.6919, -0.5115, 0.636, 0.5778, -0.1848, 0.7245, 0.664, -0.09099, 0.7163, 0.6919, -0.3229, 0.5283, 0.7853, -0.5711, 0.6496, 0.5019, -0.09099, 0.7163, 0.6919, -0.09099, 0.7163, 0.6919, -0.1848, 0.7245, 0.664, 0.01096, 0.6668, 0.7451, -0.3229, 0.5283, 0.7853, -0.09099, 0.7163, 0.6919, 0.01096, 0.6668, 0.7451, 0.136, 0.6055, 0.7842, -0.1848, 0.7245, 0.664, -0.366, 0.2647, 0.8922, -0.1848, 0.7245, 0.664, 0.136, 0.6055, 0.7842, 0.01096, 0.6668, 0.7451, -0.09811, 0.2046, 0.9739, -0.366, 0.2647, 0.8922, -0.4778, 0.01508, 0.8783, 0.136, 0.6055, 0.7842, -0.366, 0.2647, 0.8922, -0.09811, 0.2046, 0.9739, -0.09811, 0.2046, 0.9739, -0.4778, 0.01508, 0.8783, -0.2114, -0.4377, 0.8739, -0.03556, 0.8899, 0.4547, -0.5711, 0.6496, 0.5019, -0.3229, 0.5283, 0.7853, -0.2475, 0.8043, 0.5403, -0.5711, 0.6496, 0.5019, -0.03556, 0.8899, 0.4547, -0.3838, 0.8709, 0.3069, -0.2475, 0.8043, 0.5403, -0.397, 0.742, 0.5402, -0.2475, 0.8043, 0.5403, -0.03556, 0.8899, 0.4547, -0.397, 0.742, 0.5402, -0.2718, 0.4, 0.8753, -0.397, 0.742, 0.5402, -0.6516, 0.1614, 0.7412, -0.03556, 0.8899, 0.4547, -0.6516, 0.1614, 0.7412, -0.397, 0.742, 0.5402, -0.3229, 0.5283, 0.7853, 0.1909, 0.3949, 0.8987, -0.03556, 0.8899, 0.4547, -0.3229, 0.5283, 0.7853, 0.01096, 0.6668, 0.7451, 0.1909, 0.3949, 0.8987, -0.03556, 0.8899, 0.4547, 0.3409, 0.7352, 0.586, -0.6516, 0.1614, 0.7412, 0.1909, 0.3949, 0.8987, 0.3409, 0.7352, 0.586, -0.03556, 0.8899, 0.4547, 0.3409, 0.7352, 0.586, 0.4926, -0.1194, 0.862, -0.6516, 0.1614, 0.7412, 0.1909, 0.3949, 0.8987, 0.01096, 0.6668, 0.7451, 0.1558, 0.5977, 0.7864, 0.1031, 0.9639, 0.2454, 0.4926, -0.1194, 0.862, 0.3409, 0.7352, 0.586, 0.6478, 0.7618, 0.006211, 0.4926, -0.1194, 0.862, 0.1031, 0.9639, 0.2454, 0.732, 0.676, 0.08438, 0.6478, 0.7618, 0.006211, 0.1031, 0.9639, 0.2454, 0.1031, 0.9639, 0.2454, 0.5266, 0.8501, 0.004528, 0.732, 0.676, 0.08438, -0.2205, 0.6387, 0.7372, 0.3409, 0.7352, 0.586, 0.1909, 0.3949, 0.8987, 0.1558, 0.5977, 0.7864, -0.2205, 0.6387, 0.7372, 0.1909, 0.3949, 0.8987, -0.2232, 0.6918, 0.6867, 0.1031, 0.9639, 0.2454, 0.3409, 0.7352, 0.586, -0.2232, 0.6918, 0.6867, 0.3409, 0.7352, 0.586, -0.2205, 0.6387, 0.7372, -0.05097, 0.8394, 0.5411, 0.1558, 0.5977, 0.7864, 0.01096, 0.6668, 0.7451, 0.1558, 0.5977, 0.7864, -0.05097, 0.8394, 0.5411, -0.2205, 0.6387, 0.7372, 0.136, 0.6055, 0.7842, -0.05097, 0.8394, 0.5411, 0.01096, 0.6668, 0.7451, -0.5528, 0.7352, 0.3922, -0.2232, 0.6918, 0.6867, -0.2205, 0.6387, 0.7372, -0.08973, 0.5564, 0.826, -0.05097, 0.8394, 0.5411, 0.136, 0.6055, 0.7842, 0.136, 0.6055, 0.7842, -0.09811, 0.2046, 0.9739, -0.08973, 0.5564, 0.826, -0.2205, 0.6387, 0.7372, -0.05097, 0.8394, 0.5411, -0.55, 0.557, 0.6223, -0.2205, 0.6387, 0.7372, -0.55, 0.557, 0.6223, -0.5528, 0.7352, 0.3922, -0.05097, 0.8394, 0.5411, -0.08973, 0.5564, 0.826, -0.3306, 0.7964, 0.5064, -0.3306, 0.7964, 0.5064, -0.55, 0.557, 0.6223, -0.05097, 0.8394, 0.5411, -0.2232, 0.6918, 0.6867, -0.5528, 0.7352, 0.3922, -0.2351, 0.8598, 0.4532, -0.2232, 0.6918, 0.6867, -0.2351, 0.8598, 0.4532, 0.1031, 0.9639, 0.2454, -0.5528, 0.7352, 0.3922, -0.55, 0.557, 0.6223, -0.0459, 0.7119, 0.7008, -0.5528, 0.7352, 0.3922, -0.0459, 0.7119, 0.7008, -0.2351, 0.8598, 0.4532, 0.1955, 0.9527, -0.2327, 0.1031, 0.9639, 0.2454, -0.2351, 0.8598, 0.4532, 0.5266, 0.8501, 0.004528, 0.1031, 0.9639, 0.2454, 0.1955, 0.9527, -0.2327, -0.2351, 0.8598, 0.4532, -0.0459, 0.7119, 0.7008, 0.534, 0.4943, 0.6859, 0.5266, 0.8501, 0.004528, 0.1955, 0.9527, -0.2327, 0.8617, 0.5014, 0.07771, 0.5266, 0.8501, 0.004528, 0.8617, 0.5014, 0.07771, 0.964, 0.2658, -0.01124, -0.2351, 0.8598, 0.4532, 0.4324, 0.8268, 0.3597, 0.1955, 0.9527, -0.2327, 0.1955, 0.9527, -0.2327, 0.4324, 0.8268, 0.3597, 0.8617, 0.5014, 0.07771, 0.534, 0.4943, 0.6859, 0.4324, 0.8268, 0.3597, -0.2351, 0.8598, 0.4532, 0.4324, 0.8268, 0.3597, 0.8925, 0.2183, 0.3948, 0.8617, 0.5014, 0.07771, 0.4324, 0.8268, 0.3597, 0.534, 0.4943, 0.6859, 0.8925, 0.2183, 0.3948, 0.8925, 0.2183, 0.3948, 0.964, 0.2658, -0.01124, 0.8617, 0.5014, 0.07771, -0.0459, 0.7119, 0.7008, 0.1706, 0.2279, 0.9586, 0.534, 0.4943, 0.6859, -0.0459, 0.7119, 0.7008, -0.55, 0.557, 0.6223, 0.1706, 0.2279, 0.9586, 0.8925, 0.2183, 0.3948, 0.8414, -0.4573, 0.2881, 0.964, 0.2658, -0.01124, 0.8414, -0.4573, 0.2881, 0.8598, -0.5084, 0.04683, 0.964, 0.2658, -0.01124, 0.6544, -0.1663, 0.7376, 0.8925, 0.2183, 0.3948, 0.534, 0.4943, 0.6859, 0.8414, -0.4573, 0.2881, 0.8925, 0.2183, 0.3948, 0.6544, -0.1663, 0.7376, 0.534, 0.4943, 0.6859, 0.1706, 0.2279, 0.9586, 0.6544, -0.1663, 0.7376, 0.7137, -0.5587, 0.4225, 0.8598, -0.5084, 0.04683, 0.8414, -0.4573, 0.2881, 0.6544, -0.1663, 0.7376, 0.7137, -0.5587, 0.4225, 0.8414, -0.4573, 0.2881, 0.4711, -0.7738, 0.4234, 0.8598, -0.5084, 0.04683, 0.7137, -0.5587, 0.4225, 0.7137, -0.5587, 0.4225, 0.6544, -0.1663, 0.7376, 0.4711, -0.7738, 0.4234, -0.109, -0.03317, 0.9935, 0.6544, -0.1663, 0.7376, 0.1706, 0.2279, 0.9586, -0.109, -0.03317, 0.9935, 0.4711, -0.7738, 0.4234, 0.6544, -0.1663, 0.7376, -0.109, -0.03317, 0.9935, 0.1706, 0.2279, 0.9586, -0.55, 0.557, 0.6223, 0.5525, -0.171, 0.8158, 0.4711, -0.7738, 0.4234, -0.109, -0.03317, 0.9935, -0.55, 0.557, 0.6223, 0.21, 0.5854, 0.7831, -0.109, -0.03317, 0.9935, 0.21, 0.5854, 0.7831, 0.5525, -0.171, 0.8158, -0.109, -0.03317, 0.9935, -0.3306, 0.7964, 0.5064, 0.21, 0.5854, 0.7831, -0.55, 0.557, 0.6223, 0.4711, -0.7738, 0.4234, 0.5525, -0.171, 0.8158, 0.5659, -0.5327, 0.6293, 0.5525, -0.171, 0.8158, 0.21, 0.5854, 0.7831, 0.5659, -0.5327, 0.6293, 0.4711, -0.7738, 0.4234, 0.5659, -0.5327, 0.6293, 0.9123, -0.3516, 0.2099, -0.3306, 0.7964, 0.5064, 0.2927, 0.8983, 0.3278, 0.21, 0.5854, 0.7831, 0.5659, -0.5327, 0.6293, 0.835, 0.2997, 0.4615, 0.9123, -0.3516, 0.2099, 0.21, 0.5854, 0.7831, 0.835, 0.2997, 0.4615, 0.5659, -0.5327, 0.6293, 0.21, 0.5854, 0.7831, 0.2927, 0.8983, 0.3278, 0.835, 0.2997, 0.4615, 0.2927, 0.8983, 0.3278, -0.3306, 0.7964, 0.5064, -0.08973, 0.5564, 0.826, 0.835, 0.2997, 0.4615, 0.9806, 0.09446, 0.1717, 0.9123, -0.3516, 0.2099, 0.2927, 0.8983, 0.3278, 0.1762, 0.2362, 0.9556, 0.835, 0.2997, 0.4615, 0.835, 0.2997, 0.4615, 0.4172, -0.299, 0.8582, 0.9806, 0.09446, 0.1717, 0.4172, -0.299, 0.8582, 0.835, 0.2997, 0.4615, 0.1762, 0.2362, 0.9556, 0.2927, 0.8983, 0.3278, -0.4421, 0.5112, 0.737, 0.1762, 0.2362, 0.9556, 0.2927, 0.8983, 0.3278, -0.08973, 0.5564, 0.826, -0.4421, 0.5112, 0.737, 0.1762, 0.2362, 0.9556, -0.4778, -0.3149, 0.8201, 0.4172, -0.299, 0.8582, 0.1762, 0.2362, 0.9556, -0.4421, 0.5112, 0.737, -0.4778, -0.3149, 0.8201, 0.4172, -0.299, 0.8582, 0.5392, -0.4505, 0.7116, 0.9806, 0.09446, 0.1717, -0.4778, -0.3149, 0.8201, 0.5392, -0.4505, 0.7116, 0.4172, -0.299, 0.8582, 0.9806, 0.09446, 0.1717, 0.5392, -0.4505, 0.7116, 0.8714, -0.2746, 0.4065, 0.9806, 0.09446, 0.1717, 0.8714, -0.2746, 0.4065, 0.9034, -0.4035, 0.1452, 0.4586, -0.8285, 0.3214, 0.9034, -0.4035, 0.1452, 0.8714, -0.2746, 0.4065, 0.4586, -0.8285, 0.3214, 0.8714, -0.2746, 0.4065, 0.5392, -0.4505, 0.7116, 0.5392, -0.4505, 0.7116, 0.1464, -0.5707, 0.808, 0.4586, -0.8285, 0.3214, 0.5392, -0.4505, 0.7116, -0.4778, -0.3149, 0.8201, 0.1464, -0.5707, 0.808, 0.4586, -0.8285, 0.3214, 0.1464, -0.5707, 0.808, -0.596, -0.6842, 0.4203, -0.596, -0.6842, 0.4203, 0.1464, -0.5707, 0.808, -0.4778, -0.3149, 0.8201, -0.596, -0.6842, 0.4203, -0.4778, -0.3149, 0.8201, -0.8518, -0.3843, 0.3561, -0.4421, 0.5112, 0.737, -0.85, 0.01372, 0.5265, -0.4778, -0.3149, 0.8201, -0.4778, -0.3149, 0.8201, -0.85, 0.01372, 0.5265, -0.8518, -0.3843, 0.3561, -0.85, 0.01372, 0.5265, -0.4421, 0.5112, 0.737, -0.08973, 0.5564, 0.826, -0.8518, -0.3843, 0.3561, -0.85, 0.01372, 0.5265, -0.7378, -0.1757, 0.6517, -0.8518, -0.3843, 0.3561, -0.7378, -0.1757, 0.6517, -0.2114, -0.4377, 0.8739, -0.7378, -0.1757, 0.6517, -0.09811, 0.2046, 0.9739, -0.2114, -0.4377, 0.8739, -0.85, 0.01372, 0.5265, -0.08973, 0.5564, 0.826, -0.2816, 0.3459, 0.895, -0.7378, -0.1757, 0.6517, -0.85, 0.01372, 0.5265, -0.2816, 0.3459, 0.895, -0.09811, 0.2046, 0.9739, -0.2816, 0.3459, 0.895, -0.08973, 0.5564, 0.826, -0.2816, 0.3459, 0.895, -0.09811, 0.2046, 0.9739, -0.7378, -0.1757, 0.6517, 0.732, 0.676, 0.08438, 0.8611, 0.4292, -0.2726, 0.9601, -0.2795, 0.007297, 0.9134, -0.03649, 0.4054, 0.732, 0.676, 0.08438, 0.9601, -0.2795, 0.007297, 0.9087, 0.379, 0.1749, 0.9134, -0.03649, 0.4054, 0.9601, -0.2795, 0.007297, 0.9256, 0.3786, -0.00393, 0.9087, 0.379, 0.1749, 0.9601, -0.2795, 0.007297, 0.9134, -0.03649, 0.4054, 0.939, -0.2677, 0.2159, 0.732, 0.676, 0.08438, 0.9256, 0.3786, -0.00393, 0.463, 0.8252, 0.3237, 0.9087, 0.379, 0.1749, 0.9134, -0.03649, 0.4054, 0.9087, 0.379, 0.1749, 0.463, 0.8252, 0.3237, 0.939, -0.2677, 0.2159, 0.6478, 0.7618, 0.006211, 0.732, 0.676, 0.08438, 0.3783, 0.9256, -0.005575, 0.463, 0.8252, 0.3237, 0.9256, 0.3786, -0.00393, 0.939, -0.2677, 0.2159, 0.9974, 0.02405, 0.06858, 0.6478, 0.7618, 0.006211, 0.9974, 0.02405, 0.06858, 0.939, -0.2677, 0.2159, 0.4412, -0.3029, 0.8447, 0.9974, 0.02405, 0.06858, 0.4412, -0.3029, 0.8447, 0.6478, 0.7618, 0.006211, 0.9134, -0.03649, 0.4054, 0.4412, -0.3029, 0.8447, 0.939, -0.2677, 0.2159, 0.6478, 0.7618, 0.006211, 0.4412, -0.3029, 0.8447, 0.4926, -0.1194, 0.862, 0.9134, -0.03649, 0.4054, 0.2413, 0.6235, 0.7436, 0.4412, -0.3029, 0.8447, 0.463, 0.8252, 0.3237, 0.2413, 0.6235, 0.7436, 0.9134, -0.03649, 0.4054, 0.4412, -0.3029, 0.8447, -0.2868, -0.5502, 0.7842, 0.4926, -0.1194, 0.862, 0.2413, 0.6235, 0.7436, -0.2868, -0.5502, 0.7842, 0.4412, -0.3029, 0.8447, 0.4926, -0.1194, 0.862, -0.2868, -0.5502, 0.7842, -0.6516, 0.1614, 0.7412, -0.4608, 0.6144, 0.6405, 0.2413, 0.6235, 0.7436, 0.463, 0.8252, 0.3237, 0.2413, 0.6235, 0.7436, -0.4608, 0.6144, 0.6405, -0.2868, -0.5502, 0.7842, -0.6516, 0.1614, 0.7412, -0.2868, -0.5502, 0.7842, -0.8644, -0.05219, 0.5001, -0.4608, 0.6144, 0.6405, -0.8644, -0.05219, 0.5001, -0.2868, -0.5502, 0.7842, -0.6516, 0.1614, 0.7412, -0.8644, -0.05219, 0.5001, -0.2718, 0.4, 0.8753, -0.8644, -0.05219, 0.5001, -0.4608, 0.6144, 0.6405, -0.2718, 0.4, 0.8753, 0.463, 0.8252, 0.3237, -0.07953, 0.9412, 0.3283, -0.4608, 0.6144, 0.6405, -0.07953, 0.9412, 0.3283, 0.463, 0.8252, 0.3237, 0.3783, 0.9256, -0.005575, -0.4608, 0.6144, 0.6405, -0.07953, 0.9412, 0.3283, -0.3376, 0.9156, 0.2186, -0.3376, 0.9156, 0.2186, -0.07953, 0.9412, 0.3283, 0.3783, 0.9256, -0.005575, -0.4608, 0.6144, 0.6405, -0.3376, 0.9156, 0.2186, -0.2718, 0.4, 0.8753, -0.648, 0.6902, 0.322, -0.3376, 0.9156, 0.2186, 0.3783, 0.9256, -0.005575, -0.648, 0.6902, 0.322, -0.2718, 0.4, 0.8753, -0.3376, 0.9156, 0.2186, -0.648, 0.6902, 0.322, 0.3783, 0.9256, -0.005575, -0.3485, 0.9373, 0.009768, -0.919, 0.3933, -0.02743, -0.648, 0.6902, 0.322, -0.3485, 0.9373, 0.009768, -0.648, 0.6902, 0.322, -0.9935, -0.03244, 0.1091, -0.2718, 0.4, 0.8753, -0.648, 0.6902, 0.322, -0.919, 0.3933, -0.02743, -0.5446, 0.8386, -0.01449, -0.648, 0.6902, 0.322, -0.5446, 0.8386, -0.01449, -0.9935, -0.03244, 0.1091, -0.5446, 0.8386, -0.01449, -0.2718, 0.4, 0.8753, -0.9935, -0.03244, 0.1091, -0.993, 0.1009, -0.0609, -0.5446, 0.8386, -0.01449, -0.919, 0.3933, -0.02743, -0.993, 0.1009, -0.0609, -0.9892, 0.1355, -0.05594, -0.5446, 0.8386, -0.01449, -0.5446, 0.8386, -0.01449, -0.9892, 0.1355, -0.05594, -0.1942, 0.9651, -0.1758, 0.784, 0.6204, -0.02065, -0.5446, 0.8386, -0.01449, -0.1942, 0.9651, -0.1758, -0.5446, 0.8386, -0.01449, 0.784, 0.6204, -0.02065, 0.5093, 0.7864, 0.3497, -0.2718, 0.4, 0.8753, -0.5446, 0.8386, -0.01449, 0.5093, 0.7864, 0.3497, 0.784, 0.6204, -0.02065, 0.6317, 0.7751, 0.01122, 0.5093, 0.7864, 0.3497, 0.5093, 0.7864, 0.3497, 0.6317, 0.7751, 0.01122, 0.711, 0.7031, -0.006354, 0.711, 0.7031, -0.006354, 0.02812, 0.9653, 0.2597, 0.5093, 0.7864, 0.3497, 0.02812, 0.9653, 0.2597, 0.711, 0.7031, -0.006354, 0.004589, 0.9997, -0.0219, 0.5093, 0.7864, 0.3497, 0.2727, 0.8748, 0.4004, -0.2718, 0.4, 0.8753, -0.4371, 0.7079, 0.5548, 0.02812, 0.9653, 0.2597, 0.004589, 0.9997, -0.0219, 0.2813, 0.9568, -0.07332, -0.4371, 0.7079, 0.5548, 0.004589, 0.9997, -0.0219, 0.5093, 0.7864, 0.3497, 0.02812, 0.9653, 0.2597, -0.2662, 0.5794, 0.7704, -0.4371, 0.7079, 0.5548, -0.2662, 0.5794, 0.7704, 0.02812, 0.9653, 0.2597, 0.2727, 0.8748, 0.4004, 0.5093, 0.7864, 0.3497, -0.06283, -0.3118, 0.9481, 0.1589, 0.5885, 0.7927, -0.06283, -0.3118, 0.9481, 0.5093, 0.7864, 0.3497, 0.1589, 0.5885, 0.7927, 0.2727, 0.8748, 0.4004, -0.06283, -0.3118, 0.9481, 0.5093, 0.7864, 0.3497, -0.2662, 0.5794, 0.7704, 0.1589, 0.5885, 0.7927, -0.4414, 0.6584, 0.6097, -0.2718, 0.4, 0.8753, 0.2727, 0.8748, 0.4004, -0.4414, 0.6584, 0.6097, 0.2727, 0.8748, 0.4004, 0.1589, 0.5885, 0.7927, -0.4414, 0.6584, 0.6097, -0.397, 0.742, 0.5402, -0.2718, 0.4, 0.8753, -0.397, 0.742, 0.5402, -0.4414, 0.6584, 0.6097, -0.3838, 0.8709, 0.3069, -0.3838, 0.8709, 0.3069, -0.4414, 0.6584, 0.6097, 0.1589, 0.5885, 0.7927, 0.1589, 0.5885, 0.7927, -0.2662, 0.5794, 0.7704, -0.3838, 0.8709, 0.3069, -0.3838, 0.8709, 0.3069, -0.2662, 0.5794, 0.7704, -0.7504, 0.5023, 0.4297, -0.4371, 0.7079, 0.5548, -0.7504, 0.5023, 0.4297, -0.2662, 0.5794, 0.7704, -0.4371, 0.7079, 0.5548, -0.3838, 0.8709, 0.3069, -0.7504, 0.5023, 0.4297, -0.3838, 0.8709, 0.3069, -0.4371, 0.7079, 0.5548, -0.1222, 0.5305, 0.8389, -0.3838, 0.8709, 0.3069, -0.1222, 0.5305, 0.8389, -0.04186, 0.7813, 0.6228, -0.3838, 0.8709, 0.3069, -0.04186, 0.7813, 0.6228, -0.2475, 0.8043, 0.5403, -0.4371, 0.7079, 0.5548, -0.2317, 0.588, 0.775, -0.1222, 0.5305, 0.8389, -0.04186, 0.7813, 0.6228, -0.1222, 0.5305, 0.8389, -0.2317, 0.588, 0.775, -0.4371, 0.7079, 0.5548, 0.5308, 0.4913, 0.6905, -0.2317, 0.588, 0.775, 0.5308, 0.4913, 0.6905, -0.4371, 0.7079, 0.5548, 0.2813, 0.9568, -0.07332, 0.3956, 0.7568, 0.5204, 0.5308, 0.4913, 0.6905, 0.2813, 0.9568, -0.07332, 0.3956, 0.7568, 0.5204, -0.2317, 0.588, 0.775, 0.5308, 0.4913, 0.6905, 0.3956, 0.7568, 0.5204, 0.2813, 0.9568, -0.07332, 0.6614, 0.75, 0.009917, -0.2706, 0.8307, 0.4865, 0.3956, 0.7568, 0.5204, 0.6614, 0.75, 0.009917, -0.2317, 0.588, 0.775, 0.3956, 0.7568, 0.5204, -0.2706, 0.8307, 0.4865, -0.2317, 0.588, 0.775, -0.2881, 0.6393, 0.713, -0.04186, 0.7813, 0.6228, -0.4824, 0.5307, 0.6969, -0.2881, 0.6393, 0.713, -0.2317, 0.588, 0.775, -0.2317, 0.588, 0.775, -0.2706, 0.8307, 0.4865, -0.4824, 0.5307, 0.6969, -0.04186, 0.7813, 0.6228, -0.2881, 0.6393, 0.713, -0.4824, 0.5307, 0.6969, -0.4824, 0.5307, 0.6969, -0.2706, 0.8307, 0.4865, -0.7227, 0.5039, 0.4731, -0.8478, 0.5202, 0.1025, -0.7227, 0.5039, 0.4731, -0.2706, 0.8307, 0.4865, -0.8703, 0.4559, 0.1863, -0.7227, 0.5039, 0.4731, -0.8478, 0.5202, 0.1025, -0.7227, 0.5039, 0.4731, -0.8703, 0.4559, 0.1863, -0.894, 0.29, 0.3416, -0.7227, 0.5039, 0.4731, -0.894, 0.29, 0.3416, -0.4824, 0.5307, 0.6969, -0.894, 0.29, 0.3416, -0.8703, 0.4559, 0.1863, -0.8156, 0.3514, 0.4597, -0.8156, 0.3514, 0.4597, -0.8392, 0.5059, 0.1997, -0.894, 0.29, 0.3416, -0.8392, 0.5059, 0.1997, -0.8156, 0.3514, 0.4597, -0.5569, 0.8106, 0.1808, -0.5837, 0.7836, 0.2126, -0.4824, 0.5307, 0.6969, -0.894, 0.29, 0.3416, -0.5837, 0.7836, 0.2126, -0.894, 0.29, 0.3416, -0.8392, 0.5059, 0.1997, -0.2142, 0.9757, 0.04721, -0.8392, 0.5059, 0.1997, -0.5569, 0.8106, 0.1808, -0.5837, 0.7836, 0.2126, -0.8392, 0.5059, 0.1997, -0.2142, 0.9757, 0.04721, -0.2142, 0.9757, 0.04721, -0.5569, 0.8106, 0.1808, -0.1575, 0.977, -0.1438, -0.1834, 0.9726, -0.1428, -0.2142, 0.9757, 0.04721, -0.1575, 0.977, -0.1438, -0.2142, 0.9757, 0.04721, -0.1834, 0.9726, -0.1428, -0.4785, 0.8752, -0.07096, -0.5092, 0.8354, 0.2071, -0.2142, 0.9757, 0.04721, -0.4785, 0.8752, -0.07096, -0.5092, 0.8354, 0.2071, -0.5837, 0.7836, 0.2126, -0.2142, 0.9757, 0.04721, -0.5837, 0.7836, 0.2126, -0.3943, 0.8086, 0.4368, -0.4824, 0.5307, 0.6969, -0.3943, 0.8086, 0.4368, -0.04186, 0.7813, 0.6228, -0.4824, 0.5307, 0.6969, -0.3943, 0.8086, 0.4368, -0.2878, 0.9048, 0.314, -0.04186, 0.7813, 0.6228, -0.3943, 0.8086, 0.4368, -0.4169, 0.8246, 0.3824, -0.2878, 0.9048, 0.314, -0.04186, 0.7813, 0.6228, -0.2878, 0.9048, 0.314, -0.4169, 0.8246, 0.3824, -0.5837, 0.7836, 0.2126, -0.4169, 0.8246, 0.3824, -0.3943, 0.8086, 0.4368, -0.4169, 0.8246, 0.3824, -0.2141, 0.7313, 0.6476, -0.04186, 0.7813, 0.6228, -0.04186, 0.7813, 0.6228, -0.2141, 0.7313, 0.6476, -0.2475, 0.8043, 0.5403, -0.2475, 0.8043, 0.5403, -0.2141, 0.7313, 0.6476, 0.1595, 0.607, 0.7785, -0.2475, 0.8043, 0.5403, 0.1595, 0.607, 0.7785, -0.3045, 0.689, 0.6577, -0.2141, 0.7313, 0.6476, -0.3045, 0.689, 0.6577, 0.1595, 0.607, 0.7785, -0.3222, 0.7268, 0.6066, -0.3045, 0.689, 0.6577, -0.2141, 0.7313, 0.6476, -0.4169, 0.8246, 0.3824, -0.3222, 0.7268, 0.6066, -0.2141, 0.7313, 0.6476, -0.4169, 0.8246, 0.3824, -0.5439, 0.6139, 0.5722, -0.3222, 0.7268, 0.6066, -0.5561, 0.789, 0.2612, -0.5439, 0.6139, 0.5722, -0.4169, 0.8246, 0.3824, -0.5837, 0.7836, 0.2126, -0.6477, 0.6698, 0.3631, -0.4169, 0.8246, 0.3824, -0.5561, 0.789, 0.2612, -0.4169, 0.8246, 0.3824, -0.6477, 0.6698, 0.3631, -0.5561, 0.789, 0.2612, -0.7105, 0.3882, 0.5869, -0.5439, 0.6139, 0.5722, -0.6983, 0.1868, 0.691, -0.5439, 0.6139, 0.5722, -0.7105, 0.3882, 0.5869, -0.7105, 0.3882, 0.5869, -0.7693, -0.1723, 0.6152, -0.6983, 0.1868, 0.691, -0.8239, -0.2893, 0.4873, -0.7693, -0.1723, 0.6152, -0.7105, 0.3882, 0.5869, -0.5561, 0.789, 0.2612, -0.1499, 0.6566, 0.7392, -0.7105, 0.3882, 0.5869, -0.7105, 0.3882, 0.5869, -0.1499, 0.6566, 0.7392, -0.8239, -0.2893, 0.4873, -0.5561, 0.789, 0.2612, -0.6477, 0.6698, 0.3631, -0.5859, 0.7518, 0.3024, -0.5561, 0.789, 0.2612, -0.5859, 0.7518, 0.3024, -0.1499, 0.6566, 0.7392, 0.01229, 0.5425, 0.84, -0.5859, 0.7518, 0.3024, -0.6477, 0.6698, 0.3631, 0.01229, 0.5425, 0.84, -0.1499, 0.6566, 0.7392, -0.5859, 0.7518, 0.3024, 0.01229, 0.5425, 0.84, -0.6477, 0.6698, 0.3631, -0.5325, 0.7407, 0.4097, -0.5325, 0.7407, 0.4097, -0.6477, 0.6698, 0.3631, -0.536, 0.817, 0.2127, -0.5325, 0.7407, 0.4097, -0.536, 0.817, 0.2127, 0.01229, 0.5425, 0.84, -0.5837, 0.7836, 0.2126, -0.536, 0.817, 0.2127, -0.6477, 0.6698, 0.3631, -0.536, 0.817, 0.2127, 0.05177, 0.466, 0.8833, 0.01229, 0.5425, 0.84, -0.536, 0.817, 0.2127, -0.5837, 0.7836, 0.2126, 0.05177, 0.466, 0.8833, 0.01229, 0.5425, 0.84, 0.05177, 0.466, 0.8833, -0.1499, 0.6566, 0.7392, -0.5837, 0.7836, 0.2126, -0.5092, 0.8354, 0.2071, 0.05177, 0.466, 0.8833, 0.05177, 0.466, 0.8833, -0.0835, 0.7446, 0.6622, -0.1499, 0.6566, 0.7392, 0.05177, 0.466, 0.8833, -0.5092, 0.8354, 0.2071, -0.3845, 0.7938, 0.4712, 0.05177, 0.466, 0.8833, -0.3845, 0.7938, 0.4712, -0.0835, 0.7446, 0.6622, -0.0835, 0.7446, 0.6622, -0.3845, 0.7938, 0.4712, -0.1499, 0.6566, 0.7392, -0.7773, 0.4372, 0.4524, -0.3845, 0.7938, 0.4712, -0.5092, 0.8354, 0.2071, -0.3845, 0.7938, 0.4712, -0.3186, 0.519, 0.7932, -0.1499, 0.6566, 0.7392, -0.3186, 0.519, 0.7932, -0.3845, 0.7938, 0.4712, -0.7773, 0.4372, 0.4524, -0.3186, 0.519, 0.7932, -0.8239, -0.2893, 0.4873, -0.1499, 0.6566, 0.7392, -0.7773, 0.4372, 0.4524, -0.8239, -0.2893, 0.4873, -0.3186, 0.519, 0.7932])] * 3)])

# ---- objects
ob_light = bpy.data.objects.new('Light', light_light)
ob_camera = bpy.data.objects.new('Camera', cam_camera)
ob_ruins_collumn_dmg_c = bpy.data.objects.new('Ruins_Collumn_Dmg_C', me_ruins_collumn_dmg_c)

# ---- transforms, parenting, visibility, modifiers, constraints
ob_light.location = (4.076, 1.005, 5.904)
ob_light.rotation_euler = (0.6503, 0.05522, 1.866)
ob_light.lock_rotations_4d = False
ob_light.empty_display_type = 'ARROWS'
ob_light.color = (0.0, 0.0, 0.0, 0.0)
ob_light.lineart.crease_threshold = 0.0
ob_camera.location = (7.359, -6.926, 4.958)
ob_camera.rotation_euler = (1.109, 0.0, 0.8149)
ob_camera.lock_rotations_4d = False
ob_camera.empty_display_type = 'ARROWS'
ob_camera.color = (0.0, 0.0, 0.0, 0.0)
ob_camera.display_type = 'WIRE'
ob_camera.lineart.crease_threshold = 0.0
ob_ruins_collumn_dmg_c.location = (0.0, 0.0, 0.0)
ob_ruins_collumn_dmg_c.rotation_euler = (1.571, -0.0, 0.0)

# ---- collection membership
col_collection.objects.link(ob_light)
col_collection.objects.link(ob_camera)
col_collection.objects.link(ob_ruins_collumn_dmg_c)

# ---- scene / render settings (as saved in the file)
scene.camera = ob_camera
scene.frame_start = 1; scene.frame_end = 250; scene.frame_set(1)
scene.render.engine = 'BLENDER_EEVEE_NEXT'
scene.cycles.sampling_pattern = 'TABULATED_SOBOL'
scene.view_settings.view_transform = 'Filmic'
bpy.context.view_layer.update()
